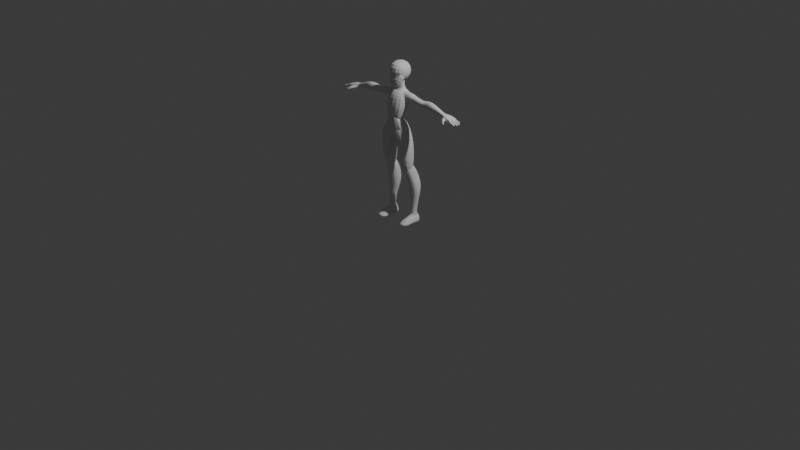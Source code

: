 # Source: scluptus-magnus.blend  (saved by Blender 4.1.24; exported with 4.5.12 LTS)
import bpy
from mathutils import Matrix  # noqa: F401  (used for matrix-valued properties, if any)

bpy.ops.wm.read_factory_settings(use_empty=True)
scene = bpy.context.scene
scene.name = 'Scene'

# ---- collections
col_collection = bpy.data.collections.new('Collection'); scene.collection.children.link(col_collection)
col_collection_2 = bpy.data.collections.new('Collection 2'); scene.collection.children.link(col_collection_2)

# ---- world
world_world = bpy.data.worlds.new('World'); scene.world = world_world
world_world.use_nodes = True; world_world.node_tree.nodes.clear()
_N = world_world.node_tree.nodes; _L = world_world.node_tree.links
n0 = _N.new('ShaderNodeOutputWorld'); n0.name = 'World Output'; n0.location = (300, 300)
n1 = _N.new('ShaderNodeBackground'); n1.name = 'Background'; n1.location = (10, 300)
n1.inputs[0].default_value = (0.05088, 0.05088, 0.05088, 1.0)
_L.new(n1.outputs[0], n0.inputs[0])
n0.is_active_output = True
world_world.color = (0.05088, 0.05088, 0.05088)
world_world.use_sun_shadow = False
world_world.sun_shadow_jitter_overblur = 0.0

# ---- cameras
cam_camera = bpy.data.cameras.new('Camera')
cam_camera.clip_end = 100.0
cam_camera.ortho_scale = 7.314

# ---- lights
light_light = bpy.data.lights.new('Light', 'POINT')
light_light.transmission_factor = 0.0
light_light.energy = 1000.0
light_light.shadow_soft_size = 0.1
light_light.shadow_maximum_resolution = 0.006
light_light.use_absolute_resolution = True

# ---- meshes
me_cube_001 = bpy.data.meshes.new('Cube.001')
me_cube_001.from_pydata([(-0.1105, -0.1105, 1.467), (-0.1224, -0.1105, 1.688), (-0.1105, 0.1415, 1.452), (-0.1105, 0.1352, 1.689), (0.1105, -0.1105, 1.467), (0.1224, -0.1105, 1.688), (0.1105, 0.1415, 1.452), (0.1105, 0.1352, 1.689)], [], [(0, 1, 3, 2), (2, 3, 7, 6), (6, 7, 5, 4), (4, 5, 1, 0), (2, 6, 4, 0), (7, 3, 1, 5)])
_uv = me_cube_001.uv_layers.new(name='UVMap')
_uv.uv.foreach_set('vector', [0.375, 0.0, 0.625, 0.0, 0.625, 0.25, 0.375, 0.25, 0.375, 0.25, 0.625, 0.25, 0.625, 0.5, 0.375, 0.5, 0.375, 0.5, 0.625, 0.5, 0.625, 0.75, 0.375, 0.75, 0.375, 0.75, 0.625, 0.75, 0.625, 1.0, 0.375, 1.0, 0.125, 0.5, 0.375, 0.5, 0.375, 0.75, 0.125, 0.75, 0.625, 0.5, 0.875, 0.5, 0.875, 0.75, 0.625, 0.75])
me_cube_001.update()
me_cube_002 = bpy.data.meshes.new('Cube.002')
me_cube_002.from_pydata([(-0.02916, -0.1233, 1.425), (-0.2021, -0.04316, 1.678), (-0.077, -0.02758, 1.383), (-0.0678, 0.0678, 1.545), (0.03328, -0.1245, 1.426), (0.218, -0.03628, 1.681), (0.077, -0.02758, 1.383), (0.0678, 0.0678, 1.545)], [], [(0, 1, 3, 2), (2, 3, 7, 6), (6, 7, 5, 4), (4, 5, 1, 0), (2, 6, 4, 0), (7, 3, 1, 5)])
_uv = me_cube_002.uv_layers.new(name='UVMap')
_uv.uv.foreach_set('vector', [0.375, 0.0, 0.625, 0.0, 0.625, 0.25, 0.375, 0.25, 0.375, 0.25, 0.625, 0.25, 0.625, 0.5, 0.375, 0.5, 0.375, 0.5, 0.625, 0.5, 0.625, 0.75, 0.375, 0.75, 0.375, 0.75, 0.625, 0.75, 0.625, 1.0, 0.375, 1.0, 0.125, 0.5, 0.375, 0.5, 0.375, 0.75, 0.125, 0.75, 0.625, 0.5, 0.875, 0.5, 0.875, 0.75, 0.625, 0.75])
me_cube_002.use_mirror_x = True
me_cube_002.update()
me_cube_003 = bpy.data.meshes.new('Cube.003')
me_cube_003.from_pydata([(-0.08303, -0.1039, 1.065), (-0.1166, -0.06796, 1.39), (-0.08303, 0.007714, 1.045), (-0.1166, 0.1135, 1.408), (0.08303, -0.1039, 1.065), (0.1166, -0.06796, 1.39), (0.08303, 0.007714, 1.045), (0.1166, 0.1135, 1.408), (-0.1355, -0.1103, 1.228), (-0.1355, 0.1046, 1.264), (0.1355, 0.1046, 1.264), (0.1355, -0.1103, 1.228), (-0.1092, 0.02955, 1.185), (0.1092, 0.02955, 1.185), (0.1092, -0.1059, 1.191), (-0.1092, -0.1059, 1.191)], [], [(8, 1, 3, 9), (9, 3, 7, 10), (10, 7, 5, 11), (11, 5, 1, 8), (2, 6, 4, 0), (7, 3, 1, 5), (14, 11, 8, 15), (13, 10, 11, 14), (12, 9, 10, 13), (15, 8, 9, 12), (0, 15, 12, 2), (2, 12, 13, 6), (6, 13, 14, 4), (4, 14, 15, 0)])
_uv = me_cube_003.uv_layers.new(name='UVMap')
_uv.uv.foreach_set('vector', [0.5, 0.0, 0.625, 0.0, 0.625, 0.25, 0.5, 0.25, 0.5, 0.25, 0.625, 0.25, 0.625, 0.5, 0.5, 0.5, 0.5, 0.5, 0.625, 0.5, 0.625, 0.75, 0.5, 0.75, 0.5, 0.75, 0.625, 0.75, 0.625, 1.0, 0.5, 1.0, 0.125, 0.5, 0.375, 0.5, 0.375, 0.75, 0.125, 0.75, 0.625, 0.5, 0.875, 0.5, 0.875, 0.75, 0.625, 0.75, 0.4375, 0.75, 0.5, 0.75, 0.5, 1.0, 0.4375, 1.0, 0.4375, 0.5, 0.5, 0.5, 0.5, 0.75, 0.4375, 0.75, 0.4375, 0.25, 0.5, 0.25, 0.5, 0.5, 0.4375, 0.5, 0.4375, 0.0, 0.5, 0.0, 0.5, 0.25, 0.4375, 0.25, 0.375, 0.0, 0.4375, 0.0, 0.4375, 0.25, 0.375, 0.25, 0.375, 0.25, 0.4375, 0.25, 0.4375, 0.5, 0.375, 0.5, 0.375, 0.5, 0.4375, 0.5, 0.4375, 0.75, 0.375, 0.75, 0.375, 0.75, 0.4375, 0.75, 0.4375, 1.0, 0.375, 1.0])
me_cube_003.use_mirror_x = True
me_cube_003.update()
me_cube_004 = bpy.data.meshes.new('Cube.004')
me_cube_004.from_pydata([(-1.293, -0.7638, -0.7149), (-0.2246, -1.0, 1.85), (-1.293, 0.7827, -0.8931), (-0.2246, 0.3862, 1.382), (1.293, -0.7638, -0.7149), (0.2246, -1.0, 1.85), (1.293, 0.7827, -0.8931), (0.2246, 0.3862, 1.382), (-1.69, -1.078, -0.009083), (-1.69, 0.7827, -0.4172), (1.69, 0.7827, -0.4172), (1.69, -1.078, -0.009083), (-0.9573, -0.9558, 0.9263), (-0.9573, 0.107, 0.7031), (0.9573, 0.107, 0.7031), (0.9573, -0.9558, 0.9263)], [], [(12, 1, 3, 13), (13, 3, 7, 14), (14, 7, 5, 15), (15, 5, 1, 12), (2, 6, 4, 0), (7, 3, 1, 5), (4, 11, 8, 0), (6, 10, 11, 4), (2, 9, 10, 6), (0, 8, 9, 2), (11, 15, 12, 8), (10, 14, 15, 11), (9, 13, 14, 10), (8, 12, 13, 9)])
_uv = me_cube_004.uv_layers.new(name='UVMap')
_uv.uv.foreach_set('vector', [0.5625, 0.0, 0.625, 0.0, 0.625, 0.25, 0.5625, 0.25, 0.5625, 0.25, 0.625, 0.25, 0.625, 0.5, 0.5625, 0.5, 0.5625, 0.5, 0.625, 0.5, 0.625, 0.75, 0.5625, 0.75, 0.5625, 0.75, 0.625, 0.75, 0.625, 1.0, 0.5625, 1.0, 0.125, 0.5, 0.375, 0.5, 0.375, 0.75, 0.125, 0.75, 0.625, 0.5, 0.875, 0.5, 0.875, 0.75, 0.625, 0.75, 0.375, 0.75, 0.5, 0.75, 0.5, 1.0, 0.375, 1.0, 0.375, 0.5, 0.5, 0.5, 0.5, 0.75, 0.375, 0.75, 0.375, 0.25, 0.5, 0.25, 0.5, 0.5, 0.375, 0.5, 0.375, 0.0, 0.5, 0.0, 0.5, 0.25, 0.375, 0.25, 0.5, 0.75, 0.5625, 0.75, 0.5625, 1.0, 0.5, 1.0, 0.5, 0.5, 0.5625, 0.5, 0.5625, 0.75, 0.5, 0.75, 0.5, 0.25, 0.5625, 0.25, 0.5625, 0.5, 0.5, 0.5, 0.5, 0.0, 0.5625, 0.0, 0.5625, 0.25, 0.5, 0.25])
me_cube_004.use_mirror_x = True
me_cube_004.update()
me_cube_006 = bpy.data.meshes.new('Cube.006')
me_cube_006.from_pydata([(1.032, 0.1901, 5.376), (1.11, -0.1156, 7.221), (1.032, 2.082, 4.977), (1.11, 2.139, 6.958), (3.149, 0.1269, 5.739), (2.66, -0.4316, 7.673), (3.149, 2.082, 5.346), (2.66, 2.139, 7.296), (1.077, -0.9535, 8.786), (1.077, 0.2749, 9.967), (2.389, -1.0, 9.145), (2.389, 0.2749, 10.33), (1.652, 0.4671, 3.292), (1.652, 1.487, 3.261), (2.795, 0.4671, 3.572), (2.795, 1.501, 3.606), (1.914, 0.3147, 1.522), (1.914, 1.328, 1.492), (2.555, 0.3147, 1.459), (2.555, 1.328, 1.429), (1.699, 0.2669, 1.222), (1.699, 1.404, 1.182), (2.702, 0.2669, 1.207), (2.702, 1.404, 1.168), (0.6393, -1.701, 11.85), (-0.2066, -1.908, 13.9), (0.6393, 0.9993, 11.46), (-0.2066, 1.344, 13.94), (2.914, -1.701, 13.19), (1.992, -1.318, 14.81), (2.914, 1.082, 12.79), (1.992, 0.366, 15.76), (-0.9119, -1.344, 15.01), (-0.9119, 0.366, 15.96), (1.437, -1.208, 15.15), (1.437, 0.366, 16.1), (1.017, -0.8479, 7.767), (0.9341, 0.9718, 7.31), (2.529, -0.8479, 7.261), (2.529, 0.9718, 6.986), (1.177, -0.3503, 18.07), (1.215, 0.9557, 18.06), (1.568, 0.9556, 19.91), (1.531, -0.3503, 19.91), (2.295, -0.3752, 19.84), (2.316, 0.9928, 19.83), (1.916, 0.9928, 18.52), (1.895, -0.3752, 18.52), (2.69, -0.2081, 18.55), (0.4853, -0.4965, 18.57), (2.69, 0.8391, 18.55), (0.5454, 1.09, 18.57), (2.847, -0.2081, 19.59), (-0.008512, -0.4965, 19.96), (2.847, 0.8391, 19.59), (0.05162, 1.09, 19.95), (4.544, -0.3445, 18.44), (4.735, 0.7763, 18.41), (4.243, -0.391, 19.35), (4.551, 0.7763, 19.3), (3.466, -0.228, 18.4), (3.406, -0.228, 19.48), (3.4, 0.859, 19.48), (3.459, 0.859, 18.4), (5.077, -0.1453, 18.35), (4.946, 0.9622, 18.37), (5.265, -0.1453, 19.45), (5.133, 0.9622, 19.47), (5.609, -0.3445, 18.06), (5.622, 0.836, 18.06), (6.164, -0.3445, 19.59), (6.177, 0.836, 19.59), (8.519, -0.0435, 18.12), (8.563, 0.5393, 18.11), (8.67, -0.0435, 18.56), (8.715, 0.5393, 18.55), (7.34, -0.1453, 19.15), (7.279, 0.7763, 19.04), (7.011, 0.7763, 18.16), (7.011, -0.1453, 18.16), (8.858, -0.2222, 18.02), (8.865, 0.7763, 18.02), (9.01, -0.2222, 18.5), (9.018, 0.7763, 18.5), (1.505, 0.276, 0.2267), (1.678, 0.1118, 1.116), (1.505, 1.644, -0.05294), (1.627, 1.51, 1.3), (2.883, 0.276, 0.2378), (2.584, 0.1709, 1.322), (2.883, 1.644, -0.04187), (2.584, 1.51, 1.278), (1.837, 0.2594, 1.461), (1.837, 1.366, 1.461), (2.652, 0.3522, 1.6), (2.652, 1.398, 1.655), (1.567, 0.5405, 0.7931), (1.803, 1.788, 1.184), (2.878, 1.644, 0.884), (2.878, 0.2594, 0.6812), (1.494, 1.844, 0.3563), (2.882, 1.844, 0.296), (2.882, 0.276, 0.4394), (1.494, 0.276, 0.4996), (1.823, 0.3307, 1.796), (1.823, 1.349, 1.824), (2.526, 0.3479, 2.071), (2.526, 1.366, 2.098), (1.504, -0.6578, 0.05965), (1.917, -0.9669, 0.8233), (2.882, -0.6578, 0.07072), (2.583, -0.4807, 1.177), (1.61, -0.337, 0.8419), (2.876, -0.536, 0.6691), (2.88, -0.5194, 0.4272), (1.492, -0.5194, 0.4874), (1.501, -1.537, 0.0398), (1.96, -1.267, 0.7746), (2.879, -1.537, 0.05086), (2.58, -1.255, 0.7535), (1.859, -1.642, 0.5782), (2.874, -1.831, 0.4279), (2.878, -1.858, 0.2856), (1.49, -1.858, 0.3459)], [], [(0, 1, 3, 2), (2, 3, 7, 6), (6, 7, 5, 4), (4, 5, 1, 0), (0, 2, 13, 12), (3, 1, 8, 9), (11, 9, 8, 10), (1, 5, 10, 8), (7, 3, 9, 11), (5, 7, 11, 10), (14, 12, 16, 18), (6, 4, 14, 15), (4, 0, 12, 14), (2, 6, 15, 13), (19, 18, 22, 23), (13, 15, 19, 17), (15, 14, 18, 19), (12, 13, 17, 16), (21, 23, 22, 20), (16, 17, 21, 20), (18, 16, 20, 22), (17, 19, 23, 21), (24, 25, 27, 26), (26, 27, 31, 30), (30, 31, 29, 28), (28, 29, 25, 24), (24, 26, 37, 36), (27, 25, 32, 33), (35, 33, 32, 34), (25, 29, 34, 32), (31, 27, 33, 35), (29, 31, 35, 34), (37, 39, 38, 36), (30, 28, 38, 39), (28, 24, 36, 38), (26, 30, 39, 37), (47, 40, 41, 46), (46, 41, 42, 45), (45, 42, 43, 44), (44, 43, 40, 47), (48, 47, 46, 50), (50, 46, 45, 54), (54, 45, 44, 52), (52, 44, 47, 48), (40, 49, 51, 41), (41, 51, 55, 42), (42, 55, 53, 43), (43, 53, 49, 40), (61, 60, 56, 58), (55, 51, 49, 53), (56, 57, 65, 64), (63, 62, 59, 57), (60, 63, 57, 56), (62, 61, 58, 59), (54, 52, 61, 62), (48, 50, 63, 60), (50, 54, 62, 63), (52, 48, 60, 61), (67, 66, 70, 71), (58, 56, 64, 66), (57, 59, 67, 65), (59, 58, 66, 67), (77, 76, 74, 75), (64, 65, 69, 68), (66, 64, 68, 70), (65, 67, 71, 69), (74, 72, 80, 82), (79, 78, 73, 72), (76, 79, 72, 74), (78, 77, 75, 73), (69, 71, 77, 78), (70, 68, 79, 76), (68, 69, 78, 79), (71, 70, 76, 77), (81, 83, 82, 80), (73, 75, 83, 81), (75, 74, 82, 83), (72, 73, 81, 80), (96, 85, 87, 97), (97, 87, 91, 98), (98, 91, 89, 99), (96, 103, 115, 112), (86, 90, 88, 84), (89, 91, 95, 94), (93, 92, 104, 105), (87, 85, 92, 93), (85, 89, 94, 92), (91, 87, 93, 95), (103, 84, 108, 115), (101, 98, 99, 102), (100, 97, 98, 101), (103, 96, 97, 100), (84, 103, 100, 86), (86, 100, 101, 90), (90, 101, 102, 88), (89, 85, 109, 111), (107, 105, 104, 106), (92, 94, 106, 104), (95, 93, 105, 107), (94, 95, 107, 106), (109, 112, 120, 117), (108, 110, 118, 116), (112, 115, 123, 120), (88, 102, 114, 110), (99, 89, 111, 113), (85, 96, 112, 109), (84, 88, 110, 108), (102, 99, 113, 114), (121, 119, 117, 120), (122, 121, 120, 123), (118, 122, 123, 116), (114, 113, 121, 122), (113, 111, 119, 121), (111, 109, 117, 119), (110, 114, 122, 118), (115, 108, 116, 123)])
_uv = me_cube_006.uv_layers.new(name='UVMap')
_uv.uv.foreach_set('vector', [0.375, 0.0, 0.625, 0.0, 0.625, 0.25, 0.375, 0.25, 0.375, 0.25, 0.625, 0.25, 0.625, 0.5, 0.375, 0.5, 0.375, 0.5, 0.625, 0.5, 0.625, 0.75, 0.375, 0.75, 0.375, 0.75, 0.625, 0.75, 0.625, 1.0, 0.375, 1.0, 0.375, 0.0, 0.375, 0.25, 0.375, 0.25, 0.375, 0.0, 0.625, 0.25, 0.625, 0.0, 0.625, 0.0, 0.625, 0.25, 0.625, 0.5, 0.875, 0.5, 0.875, 0.75, 0.625, 0.75, 0.625, 1.0, 0.625, 0.75, 0.625, 0.75, 0.625, 1.0, 0.625, 0.5, 0.625, 0.25, 0.625, 0.25, 0.625, 0.5, 0.625, 0.75, 0.625, 0.5, 0.625, 0.5, 0.625, 0.75, 0.375, 0.75, 0.375, 1.0, 0.375, 1.0, 0.375, 0.75, 0.375, 0.5, 0.375, 0.75, 0.375, 0.75, 0.375, 0.5, 0.375, 0.75, 0.375, 1.0, 0.375, 1.0, 0.375, 0.75, 0.375, 0.25, 0.375, 0.5, 0.375, 0.5, 0.375, 0.25, 0.375, 0.5, 0.375, 0.75, 0.375, 0.75, 0.375, 0.5, 0.375, 0.25, 0.375, 0.5, 0.375, 0.5, 0.375, 0.25, 0.375, 0.5, 0.375, 0.75, 0.375, 0.75, 0.375, 0.5, 0.375, 0.0, 0.375, 0.25, 0.375, 0.25, 0.375, 0.0, 0.125, 0.5, 0.375, 0.5, 0.375, 0.75, 0.125, 0.75, 0.375, 0.0, 0.375, 0.25, 0.375, 0.25, 0.375, 0.0, 0.375, 0.75, 0.375, 1.0, 0.375, 1.0, 0.375, 0.75, 0.375, 0.25, 0.375, 0.5, 0.375, 0.5, 0.375, 0.25, 0.375, 0.0, 0.625, 0.0, 0.625, 0.25, 0.375, 0.25, 0.375, 0.25, 0.625, 0.25, 0.625, 0.5, 0.375, 0.5, 0.375, 0.5, 0.625, 0.5, 0.625, 0.75, 0.375, 0.75, 0.375, 0.75, 0.625, 0.75, 0.625, 1.0, 0.375, 1.0, 0.375, 0.0, 0.375, 0.25, 0.375, 0.25, 0.375, 0.0, 0.625, 0.25, 0.625, 0.0, 0.625, 0.0, 0.625, 0.25, 0.625, 0.5, 0.875, 0.5, 0.875, 0.75, 0.625, 0.75, 0.625, 1.0, 0.625, 0.75, 0.625, 0.75, 0.625, 1.0, 0.625, 0.5, 0.625, 0.25, 0.625, 0.25, 0.625, 0.5, 0.625, 0.75, 0.625, 0.5, 0.625, 0.5, 0.625, 0.75, 0.125, 0.5, 0.375, 0.5, 0.375, 0.75, 0.125, 0.75, 0.375, 0.5, 0.375, 0.75, 0.375, 0.75, 0.375, 0.5, 0.375, 0.75, 0.375, 1.0, 0.375, 1.0, 0.375, 0.75, 0.375, 0.25, 0.375, 0.5, 0.375, 0.5, 0.375, 0.25, 0.4612, 0.0, 0.531, 0.0, 0.531, 0.25, 0.4612, 0.25, 0.4612, 0.25, 0.531, 0.25, 0.531, 0.5, 0.4612, 0.5, 0.4612, 0.5, 0.531, 0.5, 0.531, 0.75, 0.4612, 0.75, 0.4612, 0.75, 0.531, 0.75, 0.531, 1.0, 0.4612, 1.0, 0.375, 0.0, 0.4612, 0.0, 0.4612, 0.25, 0.375, 0.25, 0.375, 0.25, 0.4612, 0.25, 0.4612, 0.5, 0.375, 0.5, 0.375, 0.5, 0.4612, 0.5, 0.4612, 0.75, 0.375, 0.75, 0.375, 0.75, 0.4612, 0.75, 0.4612, 1.0, 0.375, 1.0, 0.531, 0.0, 0.625, 0.0, 0.625, 0.25, 0.531, 0.25, 0.531, 0.25, 0.625, 0.25, 0.625, 0.5, 0.531, 0.5, 0.531, 0.5, 0.625, 0.5, 0.625, 0.75, 0.531, 0.75, 0.531, 0.75, 0.625, 0.75, 0.625, 1.0, 0.531, 1.0, 0.375, 0.75, 0.375, 1.0, 0.375, 1.0, 0.375, 0.75, 0.625, 0.5, 0.875, 0.5, 0.875, 0.75, 0.625, 0.75, 0.375, 0.0, 0.375, 0.25, 0.375, 0.25, 0.375, 0.0, 0.375, 0.25, 0.375, 0.5, 0.375, 0.5, 0.375, 0.25, 0.375, 0.0, 0.375, 0.25, 0.375, 0.25, 0.375, 0.0, 0.375, 0.5, 0.375, 0.75, 0.375, 0.75, 0.375, 0.5, 0.375, 0.5, 0.375, 0.75, 0.375, 0.75, 0.375, 0.5, 0.375, 0.0, 0.375, 0.25, 0.375, 0.25, 0.375, 0.0, 0.375, 0.25, 0.375, 0.5, 0.375, 0.5, 0.375, 0.25, 0.375, 0.75, 0.375, 1.0, 0.375, 1.0, 0.375, 0.75, 0.375, 0.5, 0.375, 0.75, 0.375, 0.75, 0.375, 0.5, 0.375, 0.75, 0.375, 1.0, 0.375, 1.0, 0.375, 0.75, 0.375, 0.25, 0.375, 0.5, 0.375, 0.5, 0.375, 0.25, 0.375, 0.5, 0.375, 0.75, 0.375, 0.75, 0.375, 0.5, 0.375, 0.5, 0.375, 0.75, 0.375, 0.75, 0.375, 0.5, 0.375, 0.0, 0.375, 0.25, 0.375, 0.25, 0.375, 0.0, 0.375, 0.75, 0.375, 1.0, 0.375, 1.0, 0.375, 0.75, 0.375, 0.25, 0.375, 0.5, 0.375, 0.5, 0.375, 0.25, 0.375, 0.75, 0.375, 1.0, 0.375, 1.0, 0.375, 0.75, 0.375, 0.0, 0.375, 0.25, 0.375, 0.25, 0.375, 0.0, 0.375, 0.75, 0.375, 1.0, 0.375, 1.0, 0.375, 0.75, 0.375, 0.25, 0.375, 0.5, 0.375, 0.5, 0.375, 0.25, 0.375, 0.25, 0.375, 0.5, 0.375, 0.5, 0.375, 0.25, 0.375, 0.75, 0.375, 1.0, 0.375, 1.0, 0.375, 0.75, 0.375, 0.0, 0.375, 0.25, 0.375, 0.25, 0.375, 0.0, 0.375, 0.5, 0.375, 0.75, 0.375, 0.75, 0.375, 0.5, 0.125, 0.5, 0.375, 0.5, 0.375, 0.75, 0.125, 0.75, 0.375, 0.25, 0.375, 0.5, 0.375, 0.5, 0.375, 0.25, 0.375, 0.5, 0.375, 0.75, 0.375, 0.75, 0.375, 0.5, 0.375, 0.0, 0.375, 0.25, 0.375, 0.25, 0.375, 0.0, 0.5127, 0.0, 0.625, 0.0, 0.625, 0.25, 0.5127, 0.25, 0.5127, 0.25, 0.625, 0.25, 0.625, 0.5, 0.5127, 0.5, 0.5127, 0.5, 0.625, 0.5, 0.625, 0.75, 0.5127, 0.75, 0.5127, 0.0, 0.4135, 0.0, 0.4135, 0.0, 0.5127, 0.0, 0.125, 0.5, 0.375, 0.5, 0.375, 0.75, 0.125, 0.75, 0.625, 0.75, 0.625, 0.5, 0.625, 0.5, 0.625, 0.75, 0.625, 0.25, 0.625, 0.0, 0.625, 0.0, 0.625, 0.25, 0.625, 0.25, 0.625, 0.0, 0.625, 0.0, 0.625, 0.25, 0.625, 1.0, 0.625, 0.75, 0.625, 0.75, 0.625, 1.0, 0.625, 0.5, 0.625, 0.25, 0.625, 0.25, 0.625, 0.5, 0.4135, 0.0, 0.375, 0.0, 0.375, 0.0, 0.4135, 0.0, 0.4135, 0.5, 0.5127, 0.5, 0.5127, 0.75, 0.4135, 0.75, 0.4135, 0.25, 0.5127, 0.25, 0.5127, 0.5, 0.4135, 0.5, 0.4135, 0.0, 0.5127, 0.0, 0.5127, 0.25, 0.4135, 0.25, 0.375, 0.0, 0.4135, 0.0, 0.4135, 0.25, 0.375, 0.25, 0.375, 0.25, 0.4135, 0.25, 0.4135, 0.5, 0.375, 0.5, 0.375, 0.5, 0.4135, 0.5, 0.4135, 0.75, 0.375, 0.75, 0.625, 0.75, 0.625, 1.0, 0.625, 1.0, 0.625, 0.75, 0.625, 0.5, 0.875, 0.5, 0.875, 0.75, 0.625, 0.75, 0.625, 1.0, 0.625, 0.75, 0.625, 0.75, 0.625, 1.0, 0.625, 0.5, 0.625, 0.25, 0.625, 0.25, 0.625, 0.5, 0.625, 0.75, 0.625, 0.5, 0.625, 0.5, 0.625, 0.75, 0.625, 0.0, 0.5127, 0.0, 0.5127, 0.0, 0.625, 0.0, 0.125, 0.75, 0.375, 0.75, 0.375, 0.75, 0.125, 0.75, 0.5127, 0.0, 0.4135, 0.0, 0.4135, 0.0, 0.5127, 0.0, 0.375, 0.75, 0.4135, 0.75, 0.4135, 0.75, 0.375, 0.75, 0.5127, 0.75, 0.625, 0.75, 0.625, 0.75, 0.5127, 0.75, 0.625, 0.0, 0.5127, 0.0, 0.5127, 0.0, 0.625, 0.0, 0.125, 0.75, 0.375, 0.75, 0.375, 0.75, 0.125, 0.75, 0.4135, 0.75, 0.5127, 0.75, 0.5127, 0.75, 0.4135, 0.75, 0.5127, 0.75, 0.625, 0.75, 0.625, 1.0, 0.5127, 1.0, 0.4135, 0.75, 0.5127, 0.75, 0.5127, 1.0, 0.4135, 1.0, 0.375, 0.75, 0.4135, 0.75, 0.4135, 1.0, 0.375, 1.0, 0.4135, 0.75, 0.5127, 0.75, 0.5127, 0.75, 0.4135, 0.75, 0.5127, 0.75, 0.625, 0.75, 0.625, 0.75, 0.5127, 0.75, 0.625, 0.75, 0.625, 1.0, 0.625, 1.0, 0.625, 0.75, 0.375, 0.75, 0.4135, 0.75, 0.4135, 0.75, 0.375, 0.75, 0.4135, 0.0, 0.375, 0.0, 0.375, 0.0, 0.4135, 0.0])
me_cube_006.update()
me_cylinder = bpy.data.meshes.new('Cylinder')
me_cylinder.from_pydata([(9.659e-09, 1.685, -1.368), (0.3597, 1.649, -1.368), (0.7055, 1.544, -1.368), (1.024, 1.374, -1.368), (1.304, 1.145, -1.368), (1.533, 0.8653, -1.368), (1.703, 0.5466, -1.368), (1.808, 0.2007, -1.368), (1.844, -0.1589, -1.368), (1.808, -0.5186, -1.368), (1.703, -0.8644, -1.368), (1.533, -1.183, -1.368), (1.304, -1.462, -1.368), (1.024, -1.692, -1.368), (0.7055, -1.862, -1.368), (0.3597, -1.967, -1.368), (9.659e-09, -2.002, -1.368), (-0.3597, -1.967, -1.368), (-0.7055, -1.862, -1.368), (-1.024, -1.692, -1.368), (-1.304, -1.462, -1.368), (-1.533, -1.183, -1.368), (-1.703, -0.8644, -1.368), (-1.808, -0.5186, -1.368), (-1.844, -0.1589, -1.368), (-1.808, 0.2007, -1.368), (-1.703, 0.5466, -1.368), (-1.533, 0.8653, -1.368), (-1.304, 1.145, -1.368), (-1.024, 1.374, -1.368), (-0.7055, 1.544, -1.368), (-0.3597, 1.649, -1.368), (1.598e-08, 1.071, 2.443), (0.209, 1.051, 2.443), (0.41, 0.9899, 2.443), (0.5953, 0.8909, 2.443), (0.7576, 0.7576, 2.443), (0.8909, 0.5953, 2.443), (0.9899, 0.41, 2.443), (1.051, 0.209, 2.443), (1.071, -1.284e-09, 2.443), (1.051, -0.209, 2.443), (0.9899, -0.41, 2.443), (0.8909, -0.5953, 2.443), (0.7576, -0.7576, 2.443), (0.5953, -0.8909, 2.443), (0.41, -0.9899, 2.443), (0.209, -1.051, 2.443), (1.598e-08, -1.071, 2.443), (-0.209, -1.051, 2.443), (-0.41, -0.9899, 2.443), (-0.5953, -0.8909, 2.443), (-0.7576, -0.7576, 2.443), (-0.8909, -0.5953, 2.443), (-0.9899, -0.41, 2.443), (-1.051, -0.209, 2.443), (-1.071, -1.284e-09, 2.443), (-1.051, 0.209, 2.443), (-0.9899, 0.41, 2.443), (-0.8909, 0.5953, 2.443), (-0.7576, 0.7576, 2.443), (-0.5953, 0.8909, 2.443), (-0.41, 0.9899, 2.443), (-0.209, 1.051, 2.443), (0.2243, 1.083, 0.02076), (0.2728, 1.334, -0.5828), (0.2454, 1.21, -0.2828), (0.4396, 1.019, 0.01047), (0.5358, 1.256, -0.5931), (0.4815, 1.139, -0.2934), (0.6371, 0.9143, -0.006281), (0.7794, 1.128, -0.6097), (0.6991, 1.024, -0.3105), (0.8089, 0.7743, -0.02887), (0.9946, 0.9559, -0.6318), (0.89, 0.869, -0.3335), (0.9482, 0.605, -0.05651), (1.173, 0.7446, -0.6584), (1.047, 0.6803, -0.3615), (1.05, 0.4135, -0.08822), (1.308, 0.5018, -0.688), (1.163, 0.4649, -0.3932), (1.109, 0.2082, -0.123), (1.394, 0.2364, -0.7194), (1.235, 0.2313, -0.4275), (1.126, -0.002436, -0.1597), (1.427, -0.04188, -0.751), (1.259, -0.01134, -0.4631), (1.098, -0.2098, -0.1974), (1.405, -0.3223, -0.7817), (1.235, -0.2537, -0.4986), (1.03, -0.4061, -0.235), (1.329, -0.5939, -0.81), (1.163, -0.4865, -0.5329), (0.9224, -0.5844, -0.2713), (1.2, -0.8458, -0.8352), (1.047, -0.7006, -0.5647), (0.7815, -0.7389, -0.305), (1.023, -1.068, -0.8566), (0.8902, -0.8881, -0.5928), (0.6124, -0.8648, -0.3342), (0.8052, -1.25, -0.8736), (0.6994, -1.042, -0.6163), (0.4211, -0.958, -0.357), (0.5554, -1.387, -0.886), (0.4818, -1.156, -0.6339), (0.2145, -1.015, -0.3714), (0.2834, -1.47, -0.8934), (0.2456, -1.227, -0.6449), (2.7e-09, -1.035, -0.3764), (7.432e-09, -1.499, -0.8959), (5.18e-09, -1.25, -0.6486), (-0.2145, -1.015, -0.3714), (-0.2834, -1.47, -0.8934), (-0.2456, -1.227, -0.6449), (-0.4211, -0.958, -0.357), (-0.5554, -1.387, -0.886), (-0.4818, -1.156, -0.6339), (-0.6124, -0.8648, -0.3342), (-0.8052, -1.25, -0.8736), (-0.6994, -1.042, -0.6163), (-0.7815, -0.7389, -0.305), (-1.023, -1.068, -0.8566), (-0.8902, -0.8881, -0.5928), (-0.9224, -0.5844, -0.2713), (-1.2, -0.8458, -0.8352), (-1.047, -0.7006, -0.5647), (-1.03, -0.4061, -0.235), (-1.329, -0.5939, -0.81), (-1.163, -0.4865, -0.5329), (-1.098, -0.2098, -0.1974), (-1.405, -0.3223, -0.7817), (-1.235, -0.2537, -0.4986), (-1.126, -0.002436, -0.1597), (-1.427, -0.04188, -0.751), (-1.259, -0.01134, -0.4631), (-1.109, 0.2082, -0.123), (-1.394, 0.2364, -0.7194), (-1.235, 0.2313, -0.4275), (-1.05, 0.4135, -0.08822), (-1.308, 0.5018, -0.688), (-1.163, 0.4649, -0.3932), (-0.9482, 0.605, -0.05651), (-1.173, 0.7446, -0.6584), (-1.047, 0.6803, -0.3615), (-0.8089, 0.7743, -0.02887), (-0.9946, 0.9559, -0.6318), (-0.89, 0.869, -0.3335), (-0.6371, 0.9143, -0.006281), (-0.7794, 1.128, -0.6097), (-0.6991, 1.024, -0.3105), (-0.4396, 1.019, 0.01047), (-0.5358, 1.256, -0.5931), (-0.4815, 1.139, -0.2934), (-0.2243, 1.083, 0.02076), (-0.2728, 1.334, -0.5828), (-0.2454, 1.21, -0.2828), (6.913e-09, 1.361, -0.5793), (3.709e-09, 1.105, 0.02424), (5.311e-09, 1.233, -0.2775), (-3.735e-10, 0.873, 0.6737), (-1.251e-09, 0.864, 1.0), (0.1957, 0.8558, 0.6737), (0.1945, 0.8473, 1.0), (0.3838, 0.805, 0.6735), (0.3815, 0.7978, 1.0), (0.5571, 0.7228, 0.6734), (0.5539, 0.7175, 1.0), (0.7089, 0.6129, 0.6733), (0.7049, 0.6096, 1.0), (0.8334, 0.4797, 0.6732), (0.8289, 0.4785, 1.0), (0.9259, 0.3286, 0.6732), (0.9209, 0.329, 1.0), (0.9828, 0.1653, 0.6732), (0.9776, 0.1671, 0.9999), (1.002, -0.003855, 0.6732), (0.9967, -0.001129, 0.9999), (0.9826, -0.1726, 0.6732), (0.9776, -0.1692, 0.9999), (0.9255, -0.3345, 0.6732), (0.9208, -0.3308, 1.0), (0.8328, -0.4834, 0.6732), (0.8287, -0.4796, 1.0), (0.7082, -0.6139, 0.6732), (0.7047, -0.6099, 1.0), (0.5564, -0.7208, 0.6733), (0.5537, -0.7169, 1.0), (0.3833, -0.8002, 0.6733), (0.3814, -0.7964, 1.0), (0.1954, -0.8491, 0.6733), (0.1944, -0.8453, 0.9999), (-2.385e-09, -0.8656, 0.6733), (-1.863e-09, -0.8618, 0.9999), (-0.1954, -0.8491, 0.6733), (-0.1944, -0.8453, 0.9999), (-0.3833, -0.8002, 0.6733), (-0.3814, -0.7964, 1.0), (-0.5564, -0.7208, 0.6733), (-0.5537, -0.7169, 1.0), (-0.7082, -0.6139, 0.6732), (-0.7047, -0.6099, 1.0), (-0.8328, -0.4834, 0.6732), (-0.8287, -0.4796, 1.0), (-0.9255, -0.3345, 0.6732), (-0.9208, -0.3308, 1.0), (-0.9826, -0.1726, 0.6732), (-0.9776, -0.1692, 0.9999), (-1.002, -0.003855, 0.6732), (-0.9967, -0.001129, 0.9999), (-0.9828, 0.1653, 0.6732), (-0.9776, 0.1671, 0.9999), (-0.9259, 0.3286, 0.6732), (-0.9209, 0.329, 1.0), (-0.8334, 0.4797, 0.6732), (-0.8289, 0.4785, 1.0), (-0.7089, 0.6129, 0.6733), (-0.7049, 0.6096, 1.0), (-0.5571, 0.7228, 0.6734), (-0.5539, 0.7175, 1.0), (-0.3838, 0.805, 0.6735), (-0.3815, 0.7978, 1.0), (-0.1957, 0.8558, 0.6737), (-0.1945, 0.8473, 1.0), (-3.745e-10, 0.873, 0.6738), (1.403e-09, 0.9259, 0.4471), (6.403e-10, 0.8916, 0.5577), (0.2016, 0.9081, 0.44), (0.1957, 0.8562, 0.6669), (0.1975, 0.8745, 0.5507), (0.3957, 0.8557, 0.4189), (0.3838, 0.8064, 0.6466), (0.3874, 0.8235, 0.53), (0.5749, 0.7703, 0.3846), (0.5573, 0.7254, 0.6136), (0.5626, 0.7407, 0.4963), (0.7325, 0.6552, 0.3384), (0.7093, 0.6161, 0.5691), (0.7163, 0.6291, 0.4511), (0.8625, 0.5144, 0.2821), (0.8341, 0.4827, 0.5149), (0.8426, 0.4929, 0.3959), (0.96, 0.3531, 0.2179), (0.9269, 0.3302, 0.4529), (0.9368, 0.3373, 0.3329), (1.021, 0.1771, 0.1483), (0.984, 0.1645, 0.3854), (0.9951, 0.168, 0.2645), (1.044, -0.007229, 0.0761), (1.003, -0.00808, 0.3149), (1.015, -0.00844, 0.1934), (1.026, -0.1929, 0.004404), (0.9841, -0.1808, 0.2441), (0.9965, -0.1853, 0.1223), (0.9684, -0.3727, -0.06378), (0.927, -0.3471, 0.1757), (0.9393, -0.3559, 0.054), (0.8732, -0.5394, -0.1257), (0.8343, -0.5004, 0.1124), (0.8458, -0.5133, -0.008703), (0.7436, -0.6861, -0.179), (0.7095, -0.6348, 0.05663), (0.7196, -0.6516, -0.06345), (0.5848, -0.8067, -0.222), (0.5575, -0.7452, 0.01075), (0.5656, -0.7651, -0.1082), (0.403, -0.8964, -0.2535), (0.384, -0.8272, -0.02341), (0.3896, -0.8494, -0.1414), (0.2055, -0.9516, -0.2728), (0.1958, -0.8778, -0.04447), (0.1987, -0.9014, -0.1617), (1.802e-09, -0.9702, -0.2792), (3.612e-10, -0.8948, -0.05158), (9.313e-10, -0.9189, -0.1686), (-0.2055, -0.9516, -0.2728), (-0.1958, -0.8778, -0.04447), (-0.1987, -0.9014, -0.1617), (-0.403, -0.8964, -0.2535), (-0.384, -0.8272, -0.02341), (-0.3896, -0.8494, -0.1414), (-0.5848, -0.8067, -0.222), (-0.5575, -0.7452, 0.01075), (-0.5656, -0.7651, -0.1082), (-0.7436, -0.6861, -0.179), (-0.7095, -0.6348, 0.05663), (-0.7196, -0.6516, -0.06345), (-0.8732, -0.5394, -0.1257), (-0.8343, -0.5004, 0.1124), (-0.8458, -0.5133, -0.008703), (-0.9684, -0.3727, -0.06378), (-0.927, -0.3471, 0.1757), (-0.9393, -0.3559, 0.054), (-1.026, -0.1929, 0.004404), (-0.9841, -0.1808, 0.2441), (-0.9965, -0.1853, 0.1223), (-1.044, -0.007229, 0.0761), (-1.003, -0.00808, 0.3149), (-1.015, -0.00844, 0.1934), (-1.021, 0.1771, 0.1483), (-0.984, 0.1645, 0.3854), (-0.9951, 0.168, 0.2645), (-0.96, 0.3531, 0.2179), (-0.9269, 0.3302, 0.4529), (-0.9368, 0.3373, 0.3329), (-0.8625, 0.5144, 0.2821), (-0.8341, 0.4827, 0.5149), (-0.8426, 0.4929, 0.3959), (-0.7325, 0.6552, 0.3384), (-0.7093, 0.6161, 0.5691), (-0.7163, 0.6291, 0.4511), (-0.5749, 0.7703, 0.3846), (-0.5573, 0.7254, 0.6136), (-0.5626, 0.7407, 0.4963), (-0.3957, 0.8557, 0.4189), (-0.3838, 0.8064, 0.6466), (-0.3874, 0.8235, 0.53), (-0.2016, 0.9081, 0.44), (-0.1957, 0.8562, 0.6669), (-0.1975, 0.8745, 0.5507), (-4.965e-11, 0.8678, 1.166), (3.437e-09, 0.8807, 1.487), (1.455e-09, 0.873, 1.326), (0.191, 0.8638, 1.487), (0.1934, 0.851, 1.166), (0.1922, 0.8574, 1.326), (0.3746, 0.8137, 1.487), (0.3794, 0.8015, 1.166), (0.377, 0.8076, 1.327), (0.5438, 0.7323, 1.487), (0.5508, 0.7211, 1.166), (0.5473, 0.7267, 1.327), (0.6922, 0.6228, 1.487), (0.701, 0.613, 1.166), (0.6966, 0.6179, 1.327), (0.8139, 0.4893, 1.487), (0.8243, 0.4813, 1.166), (0.8191, 0.4853, 1.327), (0.9044, 0.337, 1.487), (0.9159, 0.3313, 1.166), (0.9101, 0.3342, 1.327), (0.9601, 0.1718, 1.487), (0.9723, 0.1686, 1.166), (0.9662, 0.1702, 1.327), (0.9789, -9.089e-09, 1.487), (0.9913, -0.0005544, 1.166), (0.9851, -0.0002772, 1.327), (0.9601, -0.1718, 1.487), (0.9722, -0.1696, 1.166), (0.9662, -0.1707, 1.327), (0.9044, -0.337, 1.487), (0.9158, -0.3321, 1.166), (0.9101, -0.3346, 1.327), (0.8139, -0.4893, 1.487), (0.8242, -0.4819, 1.166), (0.8191, -0.4856, 1.327), (0.6922, -0.6228, 1.487), (0.7009, -0.6131, 1.166), (0.6965, -0.6179, 1.327), (0.5438, -0.7323, 1.487), (0.5507, -0.7208, 1.166), (0.5473, -0.7265, 1.327), (0.3746, -0.8137, 1.487), (0.3793, -0.8008, 1.166), (0.377, -0.8072, 1.327), (0.191, -0.8638, 1.487), (0.1934, -0.85, 1.166), (0.1922, -0.8569, 1.326), (3.437e-09, -0.8807, 1.487), (-3.494e-10, -0.8667, 1.166), (1.544e-09, -0.8737, 1.326), (-0.191, -0.8638, 1.487), (-0.1934, -0.85, 1.166), (-0.1922, -0.8569, 1.326), (-0.3746, -0.8137, 1.487), (-0.3793, -0.8008, 1.166), (-0.377, -0.8072, 1.327), (-0.5438, -0.7323, 1.487), (-0.5507, -0.7208, 1.166), (-0.5473, -0.7265, 1.327), (-0.6922, -0.6228, 1.487), (-0.7009, -0.6131, 1.166), (-0.6965, -0.6179, 1.327), (-0.8139, -0.4893, 1.487), (-0.8242, -0.4819, 1.166), (-0.8191, -0.4856, 1.327), (-0.9044, -0.337, 1.487), (-0.9158, -0.3321, 1.166), (-0.9101, -0.3346, 1.327), (-0.9601, -0.1718, 1.487), (-0.9722, -0.1696, 1.166), (-0.9662, -0.1707, 1.327), (-0.9789, -9.089e-09, 1.487), (-0.9913, -0.0005544, 1.166), (-0.9851, -0.0002772, 1.327), (-0.9601, 0.1718, 1.487), (-0.9723, 0.1686, 1.166), (-0.9662, 0.1702, 1.327), (-0.9044, 0.337, 1.487), (-0.9159, 0.3313, 1.166), (-0.9101, 0.3342, 1.327), (-0.8139, 0.4893, 1.487), (-0.8243, 0.4813, 1.166), (-0.8191, 0.4853, 1.327), (-0.6922, 0.6228, 1.487), (-0.701, 0.613, 1.166), (-0.6966, 0.6179, 1.327), (-0.5438, 0.7323, 1.487), (-0.5508, 0.7211, 1.166), (-0.5473, 0.7267, 1.327), (-0.3746, 0.8137, 1.487), (-0.3794, 0.8015, 1.166), (-0.377, 0.8076, 1.327), (-0.191, 0.8638, 1.487), (-0.1934, 0.851, 1.166), (-0.1922, 0.8574, 1.326), (0.3251, 1.546, -0.958), (0.638, 1.452, -0.9629), (8.817e-09, 1.578, -0.9563), (0.9269, 1.299, -0.9709), (1.181, 1.092, -0.9815), (1.391, 0.8402, -0.9943), (1.547, 0.5516, -1.009), (1.645, 0.2375, -1.024), (1.68, -0.09018, -1.039), (1.651, -0.4189, -1.054), (1.557, -0.736, -1.067), (1.403, -1.029, -1.079), (1.195, -1.286, -1.09), (0.9393, -1.498, -1.098), (0.6474, -1.655, -1.104), (0.3302, -1.752, -1.107), (9.067e-09, -1.785, -1.108), (-0.3302, -1.752, -1.107), (-0.6474, -1.655, -1.104), (-0.9393, -1.498, -1.098), (-1.195, -1.286, -1.09), (-1.403, -1.029, -1.079), (-1.557, -0.736, -1.067), (-1.651, -0.4189, -1.054), (-1.68, -0.09018, -1.039), (-1.645, 0.2375, -1.024), (-1.547, 0.5516, -1.009), (-1.391, 0.8402, -0.9943), (-1.181, 1.092, -0.9815), (-0.9269, 1.299, -0.9709), (-0.638, 1.452, -0.9629), (-0.3251, 1.546, -0.958)], [], [(158, 225, 227, 64), (169, 167, 330, 333), (171, 169, 333, 336), (173, 171, 336, 339), (175, 173, 339, 342), (177, 175, 342, 345), (179, 177, 345, 348), (181, 179, 348, 351), (183, 181, 351, 354), (185, 183, 354, 357), (187, 185, 357, 360), (189, 187, 360, 363), (191, 189, 363, 366), (193, 191, 366, 369), (195, 193, 369, 372), (197, 195, 372, 375), (199, 197, 375, 378), (201, 199, 378, 381), (203, 201, 381, 384), (205, 203, 384, 387), (207, 205, 387, 390), (209, 207, 390, 393), (211, 209, 393, 396), (213, 211, 396, 399), (215, 213, 399, 402), (217, 215, 402, 405), (219, 217, 405, 408), (221, 219, 408, 411), (223, 221, 411, 414), (88, 251, 254, 91), (323, 321, 32, 33), (0, 1, 2, 3, 4, 5, 6, 7, 8, 9, 10, 11, 12, 13, 14, 15, 16, 17, 18, 19, 20, 21, 22, 23, 24, 25, 26, 27, 28, 29, 30, 31), (447, 155, 157, 418), (446, 152, 155, 447), (445, 149, 152, 446), (444, 146, 149, 445), (443, 143, 146, 444), (442, 140, 143, 443), (441, 137, 140, 442), (440, 134, 137, 441), (439, 131, 134, 440), (438, 128, 131, 439), (437, 125, 128, 438), (436, 122, 125, 437), (435, 119, 122, 436), (434, 116, 119, 435), (433, 113, 116, 434), (432, 110, 113, 433), (431, 107, 110, 432), (430, 104, 107, 431), (429, 101, 104, 430), (428, 98, 101, 429), (427, 95, 98, 428), (426, 92, 95, 427), (425, 89, 92, 426), (424, 86, 89, 425), (423, 83, 86, 424), (422, 80, 83, 423), (421, 77, 80, 422), (420, 74, 77, 421), (419, 71, 74, 420), (64, 227, 230, 67), (417, 68, 71, 419), (33, 32, 63, 62, 61, 60, 59, 58, 57, 56, 55, 54, 53, 52, 51, 50, 49, 48, 47, 46, 45, 44, 43, 42, 41, 40, 39, 38, 37, 36, 35, 34), (115, 278, 281, 118), (142, 305, 308, 145), (76, 239, 242, 79), (103, 266, 269, 106), (318, 222, 160, 224), (130, 293, 296, 133), (167, 165, 327, 330), (91, 254, 257, 94), (118, 281, 284, 121), (145, 308, 311, 148), (79, 242, 245, 82), (106, 269, 272, 109), (133, 296, 299, 136), (67, 230, 233, 70), (94, 257, 260, 97), (121, 284, 287, 124), (148, 311, 314, 151), (82, 245, 248, 85), (109, 272, 275, 112), (136, 299, 302, 139), (70, 233, 236, 73), (97, 260, 263, 100), (124, 287, 290, 127), (151, 314, 317, 154), (85, 248, 251, 88), (112, 275, 278, 115), (139, 302, 305, 142), (73, 236, 239, 76), (100, 263, 266, 103), (127, 290, 293, 130), (228, 162, 164, 231), (418, 157, 65, 416), (231, 164, 166, 234), (234, 166, 168, 237), (237, 168, 170, 240), (240, 170, 172, 243), (243, 172, 174, 246), (246, 174, 176, 249), (249, 176, 178, 252), (252, 178, 180, 255), (255, 180, 182, 258), (258, 182, 184, 261), (261, 184, 186, 264), (264, 186, 188, 267), (267, 188, 190, 270), (270, 190, 192, 273), (273, 192, 194, 276), (276, 194, 196, 279), (279, 196, 198, 282), (282, 198, 200, 285), (285, 200, 202, 288), (288, 202, 204, 291), (291, 204, 206, 294), (294, 206, 208, 297), (297, 208, 210, 300), (300, 210, 212, 303), (303, 212, 214, 306), (306, 214, 216, 309), (309, 216, 218, 312), (312, 218, 220, 315), (315, 220, 222, 318), (224, 160, 162, 228), (158, 64, 66, 159), (159, 66, 65, 157), (64, 67, 69, 66), (66, 69, 68, 65), (67, 70, 72, 69), (69, 72, 71, 68), (70, 73, 75, 72), (72, 75, 74, 71), (73, 76, 78, 75), (75, 78, 77, 74), (76, 79, 81, 78), (78, 81, 80, 77), (79, 82, 84, 81), (81, 84, 83, 80), (82, 85, 87, 84), (84, 87, 86, 83), (85, 88, 90, 87), (87, 90, 89, 86), (88, 91, 93, 90), (90, 93, 92, 89), (91, 94, 96, 93), (93, 96, 95, 92), (94, 97, 99, 96), (96, 99, 98, 95), (97, 100, 102, 99), (99, 102, 101, 98), (100, 103, 105, 102), (102, 105, 104, 101), (103, 106, 108, 105), (105, 108, 107, 104), (106, 109, 111, 108), (108, 111, 110, 107), (109, 112, 114, 111), (111, 114, 113, 110), (112, 115, 117, 114), (114, 117, 116, 113), (115, 118, 120, 117), (117, 120, 119, 116), (118, 121, 123, 120), (120, 123, 122, 119), (121, 124, 126, 123), (123, 126, 125, 122), (124, 127, 129, 126), (126, 129, 128, 125), (127, 130, 132, 129), (129, 132, 131, 128), (130, 133, 135, 132), (132, 135, 134, 131), (133, 136, 138, 135), (135, 138, 137, 134), (136, 139, 141, 138), (138, 141, 140, 137), (139, 142, 144, 141), (141, 144, 143, 140), (142, 145, 147, 144), (144, 147, 146, 143), (145, 148, 150, 147), (147, 150, 149, 146), (148, 151, 153, 150), (150, 153, 152, 149), (151, 154, 156, 153), (153, 156, 155, 152), (154, 158, 159, 156), (156, 159, 157, 155), (416, 65, 68, 417), (162, 160, 161, 163), (321, 413, 63, 32), (164, 162, 163, 165), (326, 323, 33, 34), (166, 164, 165, 167), (329, 326, 34, 35), (168, 166, 167, 169), (332, 329, 35, 36), (170, 168, 169, 171), (335, 332, 36, 37), (172, 170, 171, 173), (338, 335, 37, 38), (174, 172, 173, 175), (341, 338, 38, 39), (176, 174, 175, 177), (344, 341, 39, 40), (178, 176, 177, 179), (347, 344, 40, 41), (180, 178, 179, 181), (350, 347, 41, 42), (182, 180, 181, 183), (353, 350, 42, 43), (184, 182, 183, 185), (356, 353, 43, 44), (186, 184, 185, 187), (359, 356, 44, 45), (188, 186, 187, 189), (362, 359, 45, 46), (190, 188, 189, 191), (365, 362, 46, 47), (192, 190, 191, 193), (368, 365, 47, 48), (194, 192, 193, 195), (371, 368, 48, 49), (196, 194, 195, 197), (374, 371, 49, 50), (198, 196, 197, 199), (377, 374, 50, 51), (200, 198, 199, 201), (380, 377, 51, 52), (202, 200, 201, 203), (383, 380, 52, 53), (204, 202, 203, 205), (386, 383, 53, 54), (206, 204, 205, 207), (389, 386, 54, 55), (208, 206, 207, 209), (392, 389, 55, 56), (210, 208, 209, 211), (395, 392, 56, 57), (212, 210, 211, 213), (398, 395, 57, 58), (214, 212, 213, 215), (401, 398, 58, 59), (216, 214, 215, 217), (404, 401, 59, 60), (218, 216, 217, 219), (407, 404, 60, 61), (220, 218, 219, 221), (410, 407, 61, 62), (222, 220, 221, 223), (413, 410, 62, 63), (160, 222, 223, 161), (163, 161, 320, 324), (165, 163, 324, 327), (318, 224, 226, 319), (319, 226, 225, 317), (315, 318, 319, 316), (316, 319, 317, 314), (312, 315, 316, 313), (313, 316, 314, 311), (309, 312, 313, 310), (310, 313, 311, 308), (306, 309, 310, 307), (307, 310, 308, 305), (303, 306, 307, 304), (304, 307, 305, 302), (300, 303, 304, 301), (301, 304, 302, 299), (297, 300, 301, 298), (298, 301, 299, 296), (294, 297, 298, 295), (295, 298, 296, 293), (291, 294, 295, 292), (292, 295, 293, 290), (288, 291, 292, 289), (289, 292, 290, 287), (285, 288, 289, 286), (286, 289, 287, 284), (282, 285, 286, 283), (283, 286, 284, 281), (279, 282, 283, 280), (280, 283, 281, 278), (276, 279, 280, 277), (277, 280, 278, 275), (273, 276, 277, 274), (274, 277, 275, 272), (270, 273, 274, 271), (271, 274, 272, 269), (267, 270, 271, 268), (268, 271, 269, 266), (264, 267, 268, 265), (265, 268, 266, 263), (261, 264, 265, 262), (262, 265, 263, 260), (258, 261, 262, 259), (259, 262, 260, 257), (255, 258, 259, 256), (256, 259, 257, 254), (252, 255, 256, 253), (253, 256, 254, 251), (249, 252, 253, 250), (250, 253, 251, 248), (246, 249, 250, 247), (247, 250, 248, 245), (243, 246, 247, 244), (244, 247, 245, 242), (240, 243, 244, 241), (241, 244, 242, 239), (237, 240, 241, 238), (238, 241, 239, 236), (234, 237, 238, 235), (235, 238, 236, 233), (231, 234, 235, 232), (232, 235, 233, 230), (228, 231, 232, 229), (229, 232, 230, 227), (224, 228, 229, 226), (226, 229, 227, 225), (154, 317, 225, 158), (321, 323, 325, 322), (322, 325, 324, 320), (323, 326, 328, 325), (325, 328, 327, 324), (326, 329, 331, 328), (328, 331, 330, 327), (329, 332, 334, 331), (331, 334, 333, 330), (332, 335, 337, 334), (334, 337, 336, 333), (335, 338, 340, 337), (337, 340, 339, 336), (338, 341, 343, 340), (340, 343, 342, 339), (341, 344, 346, 343), (343, 346, 345, 342), (344, 347, 349, 346), (346, 349, 348, 345), (347, 350, 352, 349), (349, 352, 351, 348), (350, 353, 355, 352), (352, 355, 354, 351), (353, 356, 358, 355), (355, 358, 357, 354), (356, 359, 361, 358), (358, 361, 360, 357), (359, 362, 364, 361), (361, 364, 363, 360), (362, 365, 367, 364), (364, 367, 366, 363), (365, 368, 370, 367), (367, 370, 369, 366), (368, 371, 373, 370), (370, 373, 372, 369), (371, 374, 376, 373), (373, 376, 375, 372), (374, 377, 379, 376), (376, 379, 378, 375), (377, 380, 382, 379), (379, 382, 381, 378), (380, 383, 385, 382), (382, 385, 384, 381), (383, 386, 388, 385), (385, 388, 387, 384), (386, 389, 391, 388), (388, 391, 390, 387), (389, 392, 394, 391), (391, 394, 393, 390), (392, 395, 397, 394), (394, 397, 396, 393), (395, 398, 400, 397), (397, 400, 399, 396), (398, 401, 403, 400), (400, 403, 402, 399), (401, 404, 406, 403), (403, 406, 405, 402), (404, 407, 409, 406), (406, 409, 408, 405), (407, 410, 412, 409), (409, 412, 411, 408), (410, 413, 415, 412), (412, 415, 414, 411), (413, 321, 322, 415), (415, 322, 320, 414), (161, 223, 414, 320), (1, 416, 417, 2), (0, 418, 416, 1), (2, 417, 419, 3), (3, 419, 420, 4), (4, 420, 421, 5), (5, 421, 422, 6), (6, 422, 423, 7), (7, 423, 424, 8), (8, 424, 425, 9), (9, 425, 426, 10), (10, 426, 427, 11), (11, 427, 428, 12), (12, 428, 429, 13), (13, 429, 430, 14), (14, 430, 431, 15), (15, 431, 432, 16), (16, 432, 433, 17), (17, 433, 434, 18), (18, 434, 435, 19), (19, 435, 436, 20), (20, 436, 437, 21), (21, 437, 438, 22), (22, 438, 439, 23), (23, 439, 440, 24), (24, 440, 441, 25), (25, 441, 442, 26), (26, 442, 443, 27), (27, 443, 444, 28), (28, 444, 445, 29), (29, 445, 446, 30), (30, 446, 447, 31), (31, 447, 418, 0)])
_uv = me_cylinder.uv_layers.new(name='UVMap')
_uv.uv.foreach_set('vector', [1.0, 0.6802, 1.0, 0.7415, 0.9688, 0.7414, 0.9688, 0.6805, 0.8755, 1.0, 0.9067, 1.0, 0.9065, 1.0, 0.8753, 1.0, 0.8442, 1.0, 0.8755, 1.0, 0.8753, 1.0, 0.844, 1.0, 0.8129, 1.0, 0.8442, 1.0, 0.844, 1.0, 0.8127, 1.0, 0.7814, 1.0, 0.8129, 1.0, 0.8127, 1.0, 0.7813, 1.0, 0.7499, 1.0, 0.7814, 1.0, 0.7813, 1.0, 0.7499, 1.0, 0.7184, 1.0, 0.7499, 1.0, 0.7499, 1.0, 0.7186, 1.0, 0.687, 1.0, 0.7184, 1.0, 0.7186, 1.0, 0.6872, 1.0, 0.6557, 1.0, 0.687, 1.0, 0.6872, 1.0, 0.656, 1.0, 0.6245, 1.0, 0.6557, 1.0, 0.656, 1.0, 0.6247, 1.0, 0.5933, 1.0, 0.6245, 1.0, 0.6247, 1.0, 0.5935, 1.0, 0.5622, 1.0, 0.5933, 1.0, 0.5935, 1.0, 0.5624, 1.0, 0.5311, 1.0, 0.5622, 1.0, 0.5624, 1.0, 0.5312, 1.0, 0.5, 1.0, 0.5311, 1.0, 0.5312, 1.0, 0.5, 1.0, 0.4689, 1.0, 0.5, 1.0, 0.5, 1.0, 0.4688, 1.0, 0.4378, 1.0, 0.4689, 1.0, 0.4688, 1.0, 0.4376, 1.0, 0.4067, 1.0, 0.4378, 1.0, 0.4376, 1.0, 0.4065, 1.0, 0.3755, 1.0, 0.4067, 1.0, 0.4065, 1.0, 0.3753, 1.0, 0.3443, 1.0, 0.3755, 1.0, 0.3753, 1.0, 0.344, 1.0, 0.313, 1.0, 0.3443, 1.0, 0.344, 1.0, 0.3128, 1.0, 0.2816, 1.0, 0.313, 1.0, 0.3128, 1.0, 0.2814, 1.0, 0.2501, 1.0, 0.2816, 1.0, 0.2814, 1.0, 0.2501, 1.0, 0.2186, 1.0, 0.2501, 1.0, 0.2501, 1.0, 0.2187, 1.0, 0.1871, 1.0, 0.2186, 1.0, 0.2187, 1.0, 0.1873, 1.0, 0.1558, 1.0, 0.1871, 1.0, 0.1873, 1.0, 0.156, 1.0, 0.1245, 1.0, 0.1558, 1.0, 0.156, 1.0, 0.1247, 1.0, 0.0933, 1.0, 0.1245, 1.0, 0.1247, 1.0, 0.09353, 1.0, 0.06219, 1.0, 0.0933, 1.0, 0.09353, 1.0, 0.06235, 1.0, 0.03112, 1.0, 0.06219, 1.0, 0.06235, 1.0, 0.03119, 1.0, 0.7188, 0.6962, 0.7188, 0.7349, 0.6875, 0.7337, 0.6875, 0.6991, 0.9688, 1.0, 1.0, 1.0, 1.0, 1.0, 0.9688, 1.0, 1.0, 0.5, 0.9688, 0.5, 0.9375, 0.5, 0.9062, 0.5, 0.875, 0.5, 0.8438, 0.5, 0.8125, 0.5, 0.7812, 0.5, 0.75, 0.5, 0.7188, 0.5, 0.6875, 0.5, 0.6562, 0.5, 0.625, 0.5, 0.5938, 0.5, 0.5625, 0.5, 0.5312, 0.5, 0.5, 0.5, 0.4688, 0.5, 0.4375, 0.5, 0.4062, 0.5, 0.375, 0.5, 0.3438, 0.5, 0.3125, 0.5, 0.2812, 0.5, 0.25, 0.5, 0.2188, 0.5, 0.1875, 0.5, 0.1562, 0.5, 0.125, 0.5, 0.09375, 0.5, 0.0625, 0.5, 0.03125, 0.5, 0.03125, 0.5416, 0.03125, 0.5913, 0.0, 0.5914, 0.0, 0.5417, 0.0625, 0.5414, 0.0625, 0.5908, 0.03125, 0.5913, 0.03125, 0.5416, 0.09375, 0.5411, 0.09375, 0.5901, 0.0625, 0.5908, 0.0625, 0.5414, 0.125, 0.5406, 0.125, 0.5891, 0.09375, 0.5901, 0.09375, 0.5411, 0.1562, 0.5401, 0.1562, 0.5879, 0.125, 0.5891, 0.125, 0.5406, 0.1875, 0.5394, 0.1875, 0.5865, 0.1562, 0.5879, 0.1562, 0.5401, 0.2188, 0.5387, 0.2188, 0.585, 0.1875, 0.5865, 0.1875, 0.5394, 0.25, 0.538, 0.25, 0.5834, 0.2188, 0.585, 0.2188, 0.5387, 0.2812, 0.5373, 0.2812, 0.5819, 0.25, 0.5834, 0.25, 0.538, 0.3125, 0.5367, 0.3125, 0.5805, 0.2812, 0.5819, 0.2812, 0.5373, 0.3438, 0.5361, 0.3438, 0.5792, 0.3125, 0.5805, 0.3125, 0.5367, 0.375, 0.5357, 0.375, 0.5782, 0.3438, 0.5792, 0.3438, 0.5361, 0.4062, 0.5353, 0.4062, 0.5774, 0.375, 0.5782, 0.375, 0.5357, 0.4375, 0.535, 0.4375, 0.5769, 0.4062, 0.5774, 0.4062, 0.5353, 0.4688, 0.5349, 0.4688, 0.5765, 0.4375, 0.5769, 0.4375, 0.535, 0.5, 0.5348, 0.5, 0.5764, 0.4688, 0.5765, 0.4688, 0.5349, 0.5312, 0.5349, 0.5312, 0.5765, 0.5, 0.5764, 0.5, 0.5348, 0.5625, 0.535, 0.5625, 0.5769, 0.5312, 0.5765, 0.5312, 0.5349, 0.5938, 0.5353, 0.5938, 0.5774, 0.5625, 0.5769, 0.5625, 0.535, 0.625, 0.5357, 0.625, 0.5782, 0.5938, 0.5774, 0.5938, 0.5353, 0.6562, 0.5361, 0.6562, 0.5792, 0.625, 0.5782, 0.625, 0.5357, 0.6875, 0.5367, 0.6875, 0.5805, 0.6562, 0.5792, 0.6562, 0.5361, 0.7188, 0.5373, 0.7188, 0.5819, 0.6875, 0.5805, 0.6875, 0.5367, 0.75, 0.538, 0.75, 0.5834, 0.7188, 0.5819, 0.7188, 0.5373, 0.7812, 0.5387, 0.7812, 0.585, 0.75, 0.5834, 0.75, 0.538, 0.8125, 0.5394, 0.8125, 0.5865, 0.7812, 0.585, 0.7812, 0.5387, 0.8438, 0.5401, 0.8438, 0.5879, 0.8125, 0.5865, 0.8125, 0.5394, 0.875, 0.5406, 0.875, 0.5891, 0.8438, 0.5879, 0.8438, 0.5401, 0.9062, 0.5411, 0.9062, 0.5901, 0.875, 0.5891, 0.875, 0.5406, 0.9688, 0.6805, 0.9688, 0.7414, 0.9375, 0.7412, 0.9375, 0.6811, 0.9375, 0.5414, 0.9375, 0.5908, 0.9062, 0.5901, 0.9062, 0.5411, 0.2968, 0.4854, 0.25, 0.49, 0.2032, 0.4854, 0.1582, 0.4717, 0.1167, 0.4496, 0.08029, 0.4197, 0.05045, 0.3833, 0.02827, 0.3418, 0.01461, 0.2968, 0.01, 0.25, 0.01461, 0.2032, 0.02827, 0.1582, 0.05045, 0.1167, 0.08029, 0.08029, 0.1167, 0.05045, 0.1582, 0.02827, 0.2032, 0.01461, 0.25, 0.01, 0.2968, 0.01461, 0.3418, 0.02827, 0.3833, 0.05045, 0.4197, 0.08029, 0.4496, 0.1167, 0.4717, 0.1582, 0.4854, 0.2032, 0.49, 0.25, 0.4854, 0.2968, 0.4717, 0.3418, 0.4496, 0.3833, 0.4197, 0.4197, 0.3833, 0.4496, 0.3418, 0.4717, 0.4375, 0.7064, 0.4375, 0.7311, 0.4062, 0.7314, 0.4062, 0.7054, 0.1562, 0.6854, 0.1562, 0.7394, 0.125, 0.7402, 0.125, 0.6836, 0.8438, 0.6854, 0.8438, 0.7394, 0.8125, 0.7385, 0.8125, 0.6877, 0.5625, 0.7064, 0.5625, 0.7311, 0.5312, 0.731, 0.5312, 0.7069, 0.03125, 0.8214, 0.03125, 0.825, 0.0, 0.8223, 1.269e-08, 0.8224, 0.2812, 0.6962, 0.2812, 0.7349, 0.25, 0.7361, 0.25, 0.6932, 0.9067, 1.0, 0.9378, 1.0, 0.9377, 1.0, 0.9065, 1.0, 0.6875, 0.6991, 0.6875, 0.7337, 0.6562, 0.7327, 0.6562, 0.7017, 0.4062, 0.7054, 0.4062, 0.7314, 0.375, 0.7319, 0.375, 0.7038, 0.125, 0.6836, 0.125, 0.7402, 0.09375, 0.7408, 0.09375, 0.6821, 0.8125, 0.6877, 0.8125, 0.7385, 0.7812, 0.7374, 0.7812, 0.6903, 0.5312, 0.7069, 0.5312, 0.731, 0.5, 0.7309, 0.5, 0.7071, 0.25, 0.6932, 0.25, 0.7361, 0.2188, 0.7374, 0.2188, 0.6903, 0.9375, 0.6811, 0.9375, 0.7412, 0.9062, 0.7408, 0.9062, 0.6821, 0.6562, 0.7017, 0.6562, 0.7327, 0.625, 0.7319, 0.625, 0.7038, 0.375, 0.7038, 0.375, 0.7319, 0.3438, 0.7327, 0.3438, 0.7017, 0.09375, 0.6821, 0.09375, 0.7408, 0.0625, 0.7412, 0.0625, 0.6811, 0.7812, 0.6903, 0.7812, 0.7374, 0.75, 0.7361, 0.75, 0.6932, 0.5, 0.7071, 0.5, 0.7309, 0.4688, 0.731, 0.4688, 0.7069, 0.2188, 0.6903, 0.2188, 0.7374, 0.1875, 0.7385, 0.1875, 0.6877, 0.9062, 0.6821, 0.9062, 0.7408, 0.875, 0.7402, 0.875, 0.6836, 0.625, 0.7038, 0.625, 0.7319, 0.5938, 0.7314, 0.5938, 0.7054, 0.3438, 0.7017, 0.3438, 0.7327, 0.3125, 0.7337, 0.3125, 0.6991, 0.0625, 0.6811, 0.0625, 0.7412, 0.03125, 0.7414, 0.03125, 0.6805, 0.75, 0.6932, 0.75, 0.7361, 0.7188, 0.7349, 0.7188, 0.6962, 0.4688, 0.7069, 0.4688, 0.731, 0.4375, 0.7311, 0.4375, 0.7064, 0.1875, 0.6877, 0.1875, 0.7385, 0.1562, 0.7394, 0.1562, 0.6854, 0.875, 0.6836, 0.875, 0.7402, 0.8438, 0.7394, 0.8438, 0.6854, 0.5938, 0.7054, 0.5938, 0.7314, 0.5625, 0.7311, 0.5625, 0.7064, 0.3125, 0.6991, 0.3125, 0.7337, 0.2812, 0.7349, 0.2812, 0.6962, 0.9688, 0.8214, 0.9688, 0.825, 0.9375, 0.8326, 0.9375, 0.8188, 1.0, 0.5417, 1.0, 0.5914, 0.9688, 0.5913, 0.9688, 0.5416, 0.9375, 0.8188, 0.9375, 0.8326, 0.9062, 0.8436, 0.9062, 0.815, 0.9062, 0.815, 0.9063, 0.8436, 0.875, 0.8563, 0.875, 0.8105, 0.875, 0.8105, 0.875, 0.8563, 0.8438, 0.8693, 0.8438, 0.806, 0.8438, 0.806, 0.8438, 0.8693, 0.8125, 0.8816, 0.8125, 0.8017, 0.8125, 0.8017, 0.8125, 0.8816, 0.7812, 0.8925, 0.7812, 0.7978, 0.7813, 0.7978, 0.7812, 0.8925, 0.75, 0.9019, 0.75, 0.7944, 0.75, 0.7944, 0.75, 0.9019, 0.7188, 0.9098, 0.7188, 0.7914, 0.7188, 0.7914, 0.7188, 0.9098, 0.6875, 0.9163, 0.6875, 0.7889, 0.6875, 0.7889, 0.6875, 0.9163, 0.6562, 0.9215, 0.6562, 0.7867, 0.6562, 0.7867, 0.6562, 0.9215, 0.625, 0.9255, 0.625, 0.7851, 0.625, 0.7851, 0.625, 0.9255, 0.5938, 0.9286, 0.5938, 0.7838, 0.5938, 0.7838, 0.5938, 0.9286, 0.5625, 0.9307, 0.5625, 0.7829, 0.5625, 0.7829, 0.5625, 0.9307, 0.5312, 0.9319, 0.5312, 0.7823, 0.5312, 0.7823, 0.5312, 0.9319, 0.5, 0.9323, 0.5, 0.7821, 0.5, 0.7821, 0.5, 0.9323, 0.4688, 0.9319, 0.4688, 0.7823, 0.4688, 0.7823, 0.4688, 0.9319, 0.4375, 0.9307, 0.4375, 0.7829, 0.4375, 0.7829, 0.4375, 0.9307, 0.4062, 0.9286, 0.4062, 0.7838, 0.4062, 0.7838, 0.4062, 0.9286, 0.375, 0.9255, 0.375, 0.7851, 0.375, 0.7851, 0.375, 0.9255, 0.3438, 0.9215, 0.3438, 0.7867, 0.3438, 0.7867, 0.3438, 0.9215, 0.3125, 0.9163, 0.3125, 0.7889, 0.3125, 0.7889, 0.3125, 0.9163, 0.2812, 0.9098, 0.2812, 0.7914, 0.2812, 0.7914, 0.2812, 0.9098, 0.25, 0.9019, 0.25, 0.7944, 0.25, 0.7944, 0.25, 0.9019, 0.2188, 0.8925, 0.2188, 0.7978, 0.2188, 0.7978, 0.2188, 0.8925, 0.1875, 0.8816, 0.1875, 0.8017, 0.1875, 0.8017, 0.1875, 0.8816, 0.1562, 0.8693, 0.1562, 0.806, 0.1562, 0.806, 0.1562, 0.8693, 0.125, 0.8563, 0.125, 0.8105, 0.125, 0.8105, 0.125, 0.8563, 0.09375, 0.8436, 0.09375, 0.815, 0.09375, 0.815, 0.09375, 0.8436, 0.0625, 0.8326, 0.0625, 0.8188, 0.0625, 0.8188, 0.0625, 0.8326, 0.03125, 0.825, 0.03125, 0.8214, 1.0, 0.8224, 1.0, 0.8223, 0.9688, 0.825, 0.9688, 0.8214, 1.0, 0.6802, 0.9688, 0.6805, 0.9685, 0.6359, 1.0, 0.6359, 1.0, 0.6359, 0.9685, 0.6359, 0.9688, 0.5913, 1.0, 0.5914, 0.9688, 0.6805, 0.9375, 0.6811, 0.9369, 0.6359, 0.9685, 0.6359, 0.9685, 0.6359, 0.9369, 0.6359, 0.9375, 0.5908, 0.9688, 0.5913, 0.9375, 0.6811, 0.9062, 0.6821, 0.9055, 0.6359, 0.9369, 0.6359, 0.9369, 0.6359, 0.9055, 0.6359, 0.9062, 0.5901, 0.9375, 0.5908, 0.9062, 0.6821, 0.875, 0.6836, 0.8741, 0.6359, 0.9055, 0.6359, 0.9055, 0.6359, 0.8741, 0.6359, 0.875, 0.5891, 0.9062, 0.5901, 0.875, 0.6836, 0.8438, 0.6854, 0.8428, 0.6359, 0.8741, 0.6359, 0.8741, 0.6359, 0.8428, 0.6359, 0.8438, 0.5879, 0.875, 0.5891, 0.8438, 0.6854, 0.8125, 0.6877, 0.8115, 0.6359, 0.8428, 0.6359, 0.8428, 0.6359, 0.8115, 0.6359, 0.8125, 0.5865, 0.8438, 0.5879, 0.8125, 0.6877, 0.7812, 0.6903, 0.7804, 0.6359, 0.8115, 0.6359, 0.8115, 0.6359, 0.7804, 0.6359, 0.7812, 0.585, 0.8125, 0.5865, 0.7812, 0.6903, 0.75, 0.6932, 0.7493, 0.6359, 0.7804, 0.6359, 0.7804, 0.6359, 0.7493, 0.6359, 0.75, 0.5834, 0.7812, 0.585, 0.75, 0.6932, 0.7188, 0.6962, 0.7183, 0.6359, 0.7493, 0.6359, 0.7493, 0.6359, 0.7183, 0.6359, 0.7188, 0.5819, 0.75, 0.5834, 0.7188, 0.6962, 0.6875, 0.6991, 0.6872, 0.6359, 0.7183, 0.6359, 0.7183, 0.6359, 0.6872, 0.6359, 0.6875, 0.5805, 0.7188, 0.5819, 0.6875, 0.6991, 0.6562, 0.7017, 0.6562, 0.6359, 0.6872, 0.6359, 0.6872, 0.6359, 0.6562, 0.6359, 0.6562, 0.5792, 0.6875, 0.5805, 0.6562, 0.7017, 0.625, 0.7038, 0.625, 0.6359, 0.6562, 0.6359, 0.6562, 0.6359, 0.625, 0.6359, 0.625, 0.5782, 0.6562, 0.5792, 0.625, 0.7038, 0.5938, 0.7054, 0.5938, 0.6359, 0.625, 0.6359, 0.625, 0.6359, 0.5938, 0.6359, 0.5938, 0.5774, 0.625, 0.5782, 0.5938, 0.7054, 0.5625, 0.7064, 0.5625, 0.6359, 0.5938, 0.6359, 0.5938, 0.6359, 0.5625, 0.6359, 0.5625, 0.5769, 0.5938, 0.5774, 0.5625, 0.7064, 0.5312, 0.7069, 0.5312, 0.6359, 0.5625, 0.6359, 0.5625, 0.6359, 0.5312, 0.6359, 0.5312, 0.5765, 0.5625, 0.5769, 0.5312, 0.7069, 0.5, 0.7071, 0.5, 0.6359, 0.5312, 0.6359, 0.5312, 0.6359, 0.5, 0.6359, 0.5, 0.5764, 0.5312, 0.5765, 0.5, 0.7071, 0.4688, 0.7069, 0.4688, 0.6359, 0.5, 0.6359, 0.5, 0.6359, 0.4688, 0.6359, 0.4688, 0.5765, 0.5, 0.5764, 0.4688, 0.7069, 0.4375, 0.7064, 0.4375, 0.6359, 0.4688, 0.6359, 0.4688, 0.6359, 0.4375, 0.6359, 0.4375, 0.5769, 0.4688, 0.5765, 0.4375, 0.7064, 0.4062, 0.7054, 0.4062, 0.6359, 0.4375, 0.6359, 0.4375, 0.6359, 0.4062, 0.6359, 0.4062, 0.5774, 0.4375, 0.5769, 0.4062, 0.7054, 0.375, 0.7038, 0.375, 0.6359, 0.4062, 0.6359, 0.4062, 0.6359, 0.375, 0.6359, 0.375, 0.5782, 0.4062, 0.5774, 0.375, 0.7038, 0.3438, 0.7017, 0.3438, 0.6359, 0.375, 0.6359, 0.375, 0.6359, 0.3438, 0.6359, 0.3438, 0.5792, 0.375, 0.5782, 0.3438, 0.7017, 0.3125, 0.6991, 0.3128, 0.6359, 0.3438, 0.6359, 0.3438, 0.6359, 0.3128, 0.6359, 0.3125, 0.5805, 0.3438, 0.5792, 0.3125, 0.6991, 0.2812, 0.6962, 0.2817, 0.6359, 0.3128, 0.6359, 0.3128, 0.6359, 0.2817, 0.6359, 0.2812, 0.5819, 0.3125, 0.5805, 0.2812, 0.6962, 0.25, 0.6932, 0.2507, 0.6359, 0.2817, 0.6359, 0.2817, 0.6359, 0.2507, 0.6359, 0.25, 0.5834, 0.2812, 0.5819, 0.25, 0.6932, 0.2188, 0.6903, 0.2196, 0.6359, 0.2507, 0.6359, 0.2507, 0.6359, 0.2196, 0.6359, 0.2188, 0.585, 0.25, 0.5834, 0.2188, 0.6903, 0.1875, 0.6877, 0.1885, 0.6359, 0.2196, 0.6359, 0.2196, 0.6359, 0.1885, 0.6359, 0.1875, 0.5865, 0.2188, 0.585, 0.1875, 0.6877, 0.1562, 0.6854, 0.1572, 0.6359, 0.1885, 0.6359, 0.1885, 0.6359, 0.1572, 0.6359, 0.1562, 0.5879, 0.1875, 0.5865, 0.1562, 0.6854, 0.125, 0.6836, 0.1259, 0.6359, 0.1572, 0.6359, 0.1572, 0.6359, 0.1259, 0.6359, 0.125, 0.5891, 0.1562, 0.5879, 0.125, 0.6836, 0.09375, 0.6821, 0.09452, 0.6359, 0.1259, 0.6359, 0.1259, 0.6359, 0.09452, 0.6359, 0.09375, 0.5901, 0.125, 0.5891, 0.09375, 0.6821, 0.0625, 0.6811, 0.06306, 0.6359, 0.09452, 0.6359, 0.09452, 0.6359, 0.06306, 0.6359, 0.0625, 0.5908, 0.09375, 0.5901, 0.0625, 0.6811, 0.03125, 0.6805, 0.03155, 0.6359, 0.06306, 0.6359, 0.06306, 0.6359, 0.03155, 0.6359, 0.03125, 0.5913, 0.0625, 0.5908, 0.03125, 0.6805, 0.0, 0.6802, 2.028e-05, 0.6359, 0.03155, 0.6359, 0.03155, 0.6359, 2.028e-05, 0.6359, 0.0, 0.5914, 0.03125, 0.5913, 0.9688, 0.5416, 0.9688, 0.5913, 0.9375, 0.5908, 0.9375, 0.5414, 0.9688, 0.825, 1.0, 0.8223, 1.0, 1.0, 0.9689, 1.0, 0.0, 1.0, 0.03125, 1.0, 0.03125, 1.0, 0.0, 1.0, 0.9375, 0.8326, 0.9688, 0.825, 0.9689, 1.0, 0.9378, 1.0, 0.9375, 1.0, 0.9688, 1.0, 0.9688, 1.0, 0.9375, 1.0, 0.9062, 0.8436, 0.9375, 0.8326, 0.9378, 1.0, 0.9067, 1.0, 0.9062, 1.0, 0.9375, 1.0, 0.9375, 1.0, 0.9062, 1.0, 0.875, 0.8563, 0.9063, 0.8436, 0.9067, 1.0, 0.8755, 1.0, 0.875, 1.0, 0.9062, 1.0, 0.9062, 1.0, 0.875, 1.0, 0.8438, 0.8693, 0.875, 0.8563, 0.8755, 1.0, 0.8442, 1.0, 0.8438, 1.0, 0.875, 1.0, 0.875, 1.0, 0.8438, 1.0, 0.8125, 0.8816, 0.8438, 0.8693, 0.8442, 1.0, 0.8129, 1.0, 0.8125, 1.0, 0.8438, 1.0, 0.8438, 1.0, 0.8125, 1.0, 0.7812, 0.8925, 0.8125, 0.8816, 0.8129, 1.0, 0.7814, 1.0, 0.7812, 1.0, 0.8125, 1.0, 0.8125, 1.0, 0.7812, 1.0, 0.75, 0.9019, 0.7812, 0.8925, 0.7814, 1.0, 0.7499, 1.0, 0.75, 1.0, 0.7812, 1.0, 0.7812, 1.0, 0.75, 1.0, 0.7188, 0.9098, 0.75, 0.9019, 0.7499, 1.0, 0.7184, 1.0, 0.7188, 1.0, 0.75, 1.0, 0.75, 1.0, 0.7188, 1.0, 0.6875, 0.9163, 0.7188, 0.9098, 0.7184, 1.0, 0.687, 1.0, 0.6875, 1.0, 0.7188, 1.0, 0.7188, 1.0, 0.6875, 1.0, 0.6562, 0.9215, 0.6875, 0.9163, 0.687, 1.0, 0.6557, 1.0, 0.6562, 1.0, 0.6875, 1.0, 0.6875, 1.0, 0.6562, 1.0, 0.625, 0.9255, 0.6562, 0.9215, 0.6557, 1.0, 0.6245, 1.0, 0.625, 1.0, 0.6562, 1.0, 0.6562, 1.0, 0.625, 1.0, 0.5938, 0.9286, 0.625, 0.9255, 0.6245, 1.0, 0.5933, 1.0, 0.5938, 1.0, 0.625, 1.0, 0.625, 1.0, 0.5938, 1.0, 0.5625, 0.9307, 0.5938, 0.9286, 0.5933, 1.0, 0.5622, 1.0, 0.5625, 1.0, 0.5938, 1.0, 0.5938, 1.0, 0.5625, 1.0, 0.5312, 0.9319, 0.5625, 0.9307, 0.5622, 1.0, 0.5311, 1.0, 0.5312, 1.0, 0.5625, 1.0, 0.5625, 1.0, 0.5312, 1.0, 0.5, 0.9323, 0.5312, 0.9319, 0.5311, 1.0, 0.5, 1.0, 0.5, 1.0, 0.5312, 1.0, 0.5312, 1.0, 0.5, 1.0, 0.4688, 0.9319, 0.5, 0.9323, 0.5, 1.0, 0.4689, 1.0, 0.4688, 1.0, 0.5, 1.0, 0.5, 1.0, 0.4688, 1.0, 0.4375, 0.9307, 0.4688, 0.9319, 0.4689, 1.0, 0.4378, 1.0, 0.4375, 1.0, 0.4687, 1.0, 0.4688, 1.0, 0.4375, 1.0, 0.4062, 0.9286, 0.4375, 0.9307, 0.4378, 1.0, 0.4067, 1.0, 0.4062, 1.0, 0.4375, 1.0, 0.4375, 1.0, 0.4062, 1.0, 0.375, 0.9255, 0.4062, 0.9286, 0.4067, 1.0, 0.3755, 1.0, 0.375, 1.0, 0.4063, 1.0, 0.4062, 1.0, 0.375, 1.0, 0.3438, 0.9215, 0.375, 0.9255, 0.3755, 1.0, 0.3443, 1.0, 0.3438, 1.0, 0.375, 1.0, 0.375, 1.0, 0.3438, 1.0, 0.3125, 0.9163, 0.3438, 0.9215, 0.3443, 1.0, 0.313, 1.0, 0.3125, 1.0, 0.3438, 1.0, 0.3438, 1.0, 0.3125, 1.0, 0.2812, 0.9098, 0.3125, 0.9163, 0.313, 1.0, 0.2816, 1.0, 0.2812, 1.0, 0.3125, 1.0, 0.3125, 1.0, 0.2812, 1.0, 0.25, 0.9019, 0.2812, 0.9098, 0.2816, 1.0, 0.2501, 1.0, 0.25, 1.0, 0.2812, 1.0, 0.2812, 1.0, 0.25, 1.0, 0.2188, 0.8925, 0.25, 0.9019, 0.2501, 1.0, 0.2186, 1.0, 0.2188, 1.0, 0.25, 1.0, 0.25, 1.0, 0.2188, 1.0, 0.1875, 0.8816, 0.2188, 0.8925, 0.2186, 1.0, 0.1871, 1.0, 0.1875, 1.0, 0.2188, 1.0, 0.2188, 1.0, 0.1875, 1.0, 0.1562, 0.8693, 0.1875, 0.8816, 0.1871, 1.0, 0.1558, 1.0, 0.1562, 1.0, 0.1875, 1.0, 0.1875, 1.0, 0.1562, 1.0, 0.125, 0.8563, 0.1562, 0.8693, 0.1558, 1.0, 0.1245, 1.0, 0.125, 1.0, 0.1562, 1.0, 0.1562, 1.0, 0.125, 1.0, 0.09375, 0.8436, 0.125, 0.8563, 0.1245, 1.0, 0.0933, 1.0, 0.09375, 1.0, 0.125, 1.0, 0.125, 1.0, 0.09375, 1.0, 0.0625, 0.8326, 0.09375, 0.8436, 0.0933, 1.0, 0.06219, 1.0, 0.0625, 1.0, 0.09375, 1.0, 0.09375, 1.0, 0.0625, 1.0, 0.03125, 0.825, 0.0625, 0.8326, 0.06219, 1.0, 0.03112, 1.0, 0.03125, 1.0, 0.0625, 1.0, 0.0625, 1.0, 0.03125, 1.0, 0.0, 0.8223, 0.03125, 0.825, 0.03112, 1.0, 0.0, 1.0, 0.9689, 1.0, 1.0, 1.0, 1.0, 1.0, 0.9688, 1.0, 0.9378, 1.0, 0.9689, 1.0, 0.9688, 1.0, 0.9377, 1.0, 0.03125, 0.8214, 1.269e-08, 0.8224, 0.0, 0.757, 0.03125, 0.757, 0.03125, 0.757, 0.0, 0.757, 0.0, 0.7415, 0.03125, 0.7414, 0.0625, 0.8188, 0.03125, 0.8214, 0.03125, 0.757, 0.0625, 0.757, 0.0625, 0.757, 0.03125, 0.757, 0.03125, 0.7414, 0.0625, 0.7412, 0.09375, 0.815, 0.0625, 0.8188, 0.0625, 0.757, 0.0937, 0.757, 0.0937, 0.757, 0.0625, 0.757, 0.0625, 0.7412, 0.09375, 0.7408, 0.125, 0.8105, 0.09375, 0.815, 0.0937, 0.757, 0.1249, 0.757, 0.1249, 0.757, 0.0937, 0.757, 0.09375, 0.7408, 0.125, 0.7402, 0.1562, 0.806, 0.125, 0.8105, 0.1249, 0.757, 0.1561, 0.757, 0.1561, 0.757, 0.1249, 0.757, 0.125, 0.7402, 0.1562, 0.7394, 0.1875, 0.8017, 0.1562, 0.806, 0.1561, 0.757, 0.1874, 0.757, 0.1874, 0.757, 0.1561, 0.757, 0.1562, 0.7394, 0.1875, 0.7385, 0.2188, 0.7978, 0.1875, 0.8017, 0.1874, 0.757, 0.2186, 0.757, 0.2186, 0.757, 0.1874, 0.757, 0.1875, 0.7385, 0.2188, 0.7374, 0.25, 0.7944, 0.2188, 0.7978, 0.2186, 0.757, 0.2499, 0.757, 0.2499, 0.757, 0.2186, 0.757, 0.2188, 0.7374, 0.25, 0.7361, 0.2812, 0.7914, 0.25, 0.7944, 0.2499, 0.757, 0.2812, 0.757, 0.2812, 0.757, 0.2499, 0.757, 0.25, 0.7361, 0.2812, 0.7349, 0.3125, 0.7889, 0.2812, 0.7914, 0.2812, 0.757, 0.3125, 0.757, 0.3125, 0.757, 0.2812, 0.757, 0.2812, 0.7349, 0.3125, 0.7337, 0.3438, 0.7867, 0.3125, 0.7889, 0.3125, 0.757, 0.3438, 0.757, 0.3438, 0.757, 0.3125, 0.757, 0.3125, 0.7337, 0.3438, 0.7327, 0.375, 0.7851, 0.3438, 0.7867, 0.3438, 0.757, 0.375, 0.757, 0.375, 0.757, 0.3438, 0.757, 0.3438, 0.7327, 0.375, 0.7319, 0.4062, 0.7838, 0.375, 0.7851, 0.375, 0.757, 0.4062, 0.757, 0.4062, 0.757, 0.375, 0.757, 0.375, 0.7319, 0.4062, 0.7314, 0.4375, 0.7829, 0.4062, 0.7838, 0.4062, 0.757, 0.4375, 0.757, 0.4375, 0.757, 0.4062, 0.757, 0.4062, 0.7314, 0.4375, 0.7311, 0.4688, 0.7823, 0.4375, 0.7829, 0.4375, 0.757, 0.4688, 0.757, 0.4688, 0.757, 0.4375, 0.757, 0.4375, 0.7311, 0.4688, 0.731, 0.5, 0.7821, 0.4688, 0.7823, 0.4688, 0.757, 0.5, 0.757, 0.5, 0.757, 0.4688, 0.757, 0.4688, 0.731, 0.5, 0.7309, 0.5312, 0.7823, 0.5, 0.7821, 0.5, 0.757, 0.5312, 0.757, 0.5312, 0.757, 0.5, 0.757, 0.5, 0.7309, 0.5312, 0.731, 0.5625, 0.7829, 0.5312, 0.7823, 0.5312, 0.757, 0.5625, 0.757, 0.5625, 0.757, 0.5312, 0.757, 0.5312, 0.731, 0.5625, 0.7311, 0.5938, 0.7838, 0.5625, 0.7829, 0.5625, 0.757, 0.5938, 0.757, 0.5938, 0.757, 0.5625, 0.757, 0.5625, 0.7311, 0.5938, 0.7314, 0.625, 0.7851, 0.5938, 0.7838, 0.5938, 0.757, 0.625, 0.757, 0.625, 0.757, 0.5938, 0.757, 0.5938, 0.7314, 0.625, 0.7319, 0.6562, 0.7867, 0.625, 0.7851, 0.625, 0.757, 0.6562, 0.757, 0.6562, 0.757, 0.625, 0.757, 0.625, 0.7319, 0.6562, 0.7327, 0.6875, 0.7889, 0.6562, 0.7867, 0.6562, 0.757, 0.6875, 0.757, 0.6875, 0.757, 0.6562, 0.757, 0.6562, 0.7327, 0.6875, 0.7337, 0.7188, 0.7914, 0.6875, 0.7889, 0.6875, 0.757, 0.7188, 0.757, 0.7188, 0.757, 0.6875, 0.757, 0.6875, 0.7337, 0.7188, 0.7349, 0.75, 0.7944, 0.7188, 0.7914, 0.7188, 0.757, 0.7501, 0.757, 0.7501, 0.757, 0.7188, 0.757, 0.7188, 0.7349, 0.75, 0.7361, 0.7813, 0.7978, 0.75, 0.7944, 0.7501, 0.757, 0.7814, 0.757, 0.7814, 0.757, 0.7501, 0.757, 0.75, 0.7361, 0.7812, 0.7374, 0.8125, 0.8017, 0.7812, 0.7978, 0.7814, 0.757, 0.8126, 0.757, 0.8126, 0.757, 0.7814, 0.757, 0.7812, 0.7374, 0.8125, 0.7385, 0.8438, 0.806, 0.8125, 0.8017, 0.8126, 0.757, 0.8439, 0.757, 0.8439, 0.757, 0.8126, 0.757, 0.8125, 0.7385, 0.8438, 0.7394, 0.875, 0.8105, 0.8438, 0.806, 0.8439, 0.757, 0.8751, 0.757, 0.8751, 0.757, 0.8439, 0.757, 0.8438, 0.7394, 0.875, 0.7402, 0.9062, 0.815, 0.875, 0.8105, 0.8751, 0.757, 0.9063, 0.757, 0.9063, 0.757, 0.8751, 0.757, 0.875, 0.7402, 0.9062, 0.7408, 0.9375, 0.8188, 0.9062, 0.815, 0.9063, 0.757, 0.9375, 0.757, 0.9375, 0.757, 0.9063, 0.757, 0.9062, 0.7408, 0.9375, 0.7412, 0.9688, 0.8214, 0.9375, 0.8188, 0.9375, 0.757, 0.9688, 0.757, 0.9688, 0.757, 0.9375, 0.757, 0.9375, 0.7412, 0.9688, 0.7414, 1.0, 0.8224, 0.9688, 0.8214, 0.9688, 0.757, 1.0, 0.757, 1.0, 0.757, 0.9688, 0.757, 0.9688, 0.7414, 1.0, 0.7415, 0.03125, 0.6805, 0.03125, 0.7414, 0.0, 0.7415, 0.0, 0.6802, 1.0, 1.0, 0.9688, 1.0, 0.9688, 1.0, 1.0, 1.0, 1.0, 1.0, 0.9688, 1.0, 0.9688, 1.0, 1.0, 1.0, 0.9688, 1.0, 0.9375, 1.0, 0.9376, 1.0, 0.9688, 1.0, 0.9688, 1.0, 0.9376, 1.0, 0.9377, 1.0, 0.9688, 1.0, 0.9375, 1.0, 0.9062, 1.0, 0.9064, 1.0, 0.9376, 1.0, 0.9376, 1.0, 0.9064, 1.0, 0.9065, 1.0, 0.9377, 1.0, 0.9062, 1.0, 0.875, 1.0, 0.8751, 1.0, 0.9064, 1.0, 0.9064, 1.0, 0.8751, 1.0, 0.8753, 1.0, 0.9065, 1.0, 0.875, 1.0, 0.8438, 1.0, 0.8439, 1.0, 0.8751, 1.0, 0.8751, 1.0, 0.8439, 1.0, 0.844, 1.0, 0.8753, 1.0, 0.8438, 1.0, 0.8125, 1.0, 0.8126, 1.0, 0.8439, 1.0, 0.8439, 1.0, 0.8126, 1.0, 0.8127, 1.0, 0.844, 1.0, 0.8125, 1.0, 0.7812, 1.0, 0.7813, 1.0, 0.8126, 1.0, 0.8126, 1.0, 0.7813, 1.0, 0.7813, 1.0, 0.8127, 1.0, 0.7812, 1.0, 0.75, 1.0, 0.75, 1.0, 0.7813, 1.0, 0.7813, 1.0, 0.75, 1.0, 0.7499, 1.0, 0.7813, 1.0, 0.75, 1.0, 0.7188, 1.0, 0.7187, 1.0, 0.75, 1.0, 0.75, 1.0, 0.7187, 1.0, 0.7186, 1.0, 0.7499, 1.0, 0.7188, 1.0, 0.6875, 1.0, 0.6874, 1.0, 0.7187, 1.0, 0.7187, 1.0, 0.6874, 1.0, 0.6872, 1.0, 0.7186, 1.0, 0.6875, 1.0, 0.6562, 1.0, 0.6561, 1.0, 0.6874, 1.0, 0.6874, 1.0, 0.6561, 1.0, 0.656, 1.0, 0.6872, 1.0, 0.6562, 1.0, 0.625, 1.0, 0.6249, 1.0, 0.6561, 1.0, 0.6561, 1.0, 0.6249, 1.0, 0.6247, 1.0, 0.656, 1.0, 0.625, 1.0, 0.5938, 1.0, 0.5936, 1.0, 0.6249, 1.0, 0.6249, 1.0, 0.5936, 1.0, 0.5935, 1.0, 0.6247, 1.0, 0.5938, 1.0, 0.5625, 1.0, 0.5624, 1.0, 0.5936, 1.0, 0.5936, 1.0, 0.5624, 1.0, 0.5624, 1.0, 0.5935, 1.0, 0.5625, 1.0, 0.5312, 1.0, 0.5312, 1.0, 0.5624, 1.0, 0.5624, 1.0, 0.5312, 1.0, 0.5312, 1.0, 0.5624, 1.0, 0.5312, 1.0, 0.5, 1.0, 0.5, 1.0, 0.5312, 1.0, 0.5312, 1.0, 0.5, 1.0, 0.5, 1.0, 0.5312, 1.0, 0.5, 1.0, 0.4688, 1.0, 0.4688, 1.0, 0.5, 1.0, 0.5, 1.0, 0.4688, 1.0, 0.4688, 1.0, 0.5, 1.0, 0.4687, 1.0, 0.4375, 1.0, 0.4376, 1.0, 0.4688, 1.0, 0.4688, 1.0, 0.4376, 1.0, 0.4376, 1.0, 0.4688, 1.0, 0.4375, 1.0, 0.4062, 1.0, 0.4064, 1.0, 0.4376, 1.0, 0.4376, 1.0, 0.4064, 1.0, 0.4065, 1.0, 0.4376, 1.0, 0.4063, 1.0, 0.375, 1.0, 0.3751, 1.0, 0.4064, 1.0, 0.4064, 1.0, 0.3751, 1.0, 0.3753, 1.0, 0.4065, 1.0, 0.375, 1.0, 0.3438, 1.0, 0.3439, 1.0, 0.3751, 1.0, 0.3751, 1.0, 0.3439, 1.0, 0.344, 1.0, 0.3753, 1.0, 0.3438, 1.0, 0.3125, 1.0, 0.3126, 1.0, 0.3439, 1.0, 0.3439, 1.0, 0.3126, 1.0, 0.3128, 1.0, 0.344, 1.0, 0.3125, 1.0, 0.2812, 1.0, 0.2813, 1.0, 0.3126, 1.0, 0.3126, 1.0, 0.2813, 1.0, 0.2814, 1.0, 0.3128, 1.0, 0.2812, 1.0, 0.25, 1.0, 0.25, 1.0, 0.2813, 1.0, 0.2813, 1.0, 0.25, 1.0, 0.2501, 1.0, 0.2814, 1.0, 0.25, 1.0, 0.2188, 1.0, 0.2187, 1.0, 0.25, 1.0, 0.25, 1.0, 0.2187, 1.0, 0.2187, 1.0, 0.2501, 1.0, 0.2188, 1.0, 0.1875, 1.0, 0.1874, 1.0, 0.2187, 1.0, 0.2187, 1.0, 0.1874, 1.0, 0.1873, 1.0, 0.2187, 1.0, 0.1875, 1.0, 0.1562, 1.0, 0.1561, 1.0, 0.1874, 1.0, 0.1874, 1.0, 0.1561, 1.0, 0.156, 1.0, 0.1873, 1.0, 0.1562, 1.0, 0.125, 1.0, 0.1249, 1.0, 0.1561, 1.0, 0.1561, 1.0, 0.1249, 1.0, 0.1247, 1.0, 0.156, 1.0, 0.125, 1.0, 0.09375, 1.0, 0.09364, 1.0, 0.1249, 1.0, 0.1249, 1.0, 0.09364, 1.0, 0.09353, 1.0, 0.1247, 1.0, 0.09375, 1.0, 0.0625, 1.0, 0.06242, 1.0, 0.09364, 1.0, 0.09364, 1.0, 0.06242, 1.0, 0.06235, 1.0, 0.09353, 1.0, 0.0625, 1.0, 0.03125, 1.0, 0.03122, 1.0, 0.06242, 1.0, 0.06242, 1.0, 0.03122, 1.0, 0.03119, 1.0, 0.06235, 1.0, 0.03125, 1.0, 0.0, 1.0, 0.0, 1.0, 0.03122, 1.0, 0.03122, 1.0, 0.0, 1.0, 0.0, 1.0, 0.03119, 1.0, 0.0, 1.0, 0.03112, 1.0, 0.03119, 1.0, 0.0, 1.0, 0.9688, 0.5, 0.9688, 0.5416, 0.9375, 0.5414, 0.9375, 0.5, 1.0, 0.5, 1.0, 0.5417, 0.9688, 0.5416, 0.9688, 0.5, 0.9375, 0.5, 0.9375, 0.5414, 0.9062, 0.5411, 0.9062, 0.5, 0.9062, 0.5, 0.9062, 0.5411, 0.875, 0.5406, 0.875, 0.5, 0.875, 0.5, 0.875, 0.5406, 0.8438, 0.5401, 0.8438, 0.5, 0.8438, 0.5, 0.8438, 0.5401, 0.8125, 0.5394, 0.8125, 0.5, 0.8125, 0.5, 0.8125, 0.5394, 0.7812, 0.5387, 0.7812, 0.5, 0.7812, 0.5, 0.7812, 0.5387, 0.75, 0.538, 0.75, 0.5, 0.75, 0.5, 0.75, 0.538, 0.7188, 0.5373, 0.7188, 0.5, 0.7188, 0.5, 0.7188, 0.5373, 0.6875, 0.5367, 0.6875, 0.5, 0.6875, 0.5, 0.6875, 0.5367, 0.6562, 0.5361, 0.6562, 0.5, 0.6562, 0.5, 0.6562, 0.5361, 0.625, 0.5357, 0.625, 0.5, 0.625, 0.5, 0.625, 0.5357, 0.5938, 0.5353, 0.5938, 0.5, 0.5938, 0.5, 0.5938, 0.5353, 0.5625, 0.535, 0.5625, 0.5, 0.5625, 0.5, 0.5625, 0.535, 0.5312, 0.5349, 0.5312, 0.5, 0.5312, 0.5, 0.5312, 0.5349, 0.5, 0.5348, 0.5, 0.5, 0.5, 0.5, 0.5, 0.5348, 0.4688, 0.5349, 0.4688, 0.5, 0.4688, 0.5, 0.4688, 0.5349, 0.4375, 0.535, 0.4375, 0.5, 0.4375, 0.5, 0.4375, 0.535, 0.4062, 0.5353, 0.4062, 0.5, 0.4062, 0.5, 0.4062, 0.5353, 0.375, 0.5357, 0.375, 0.5, 0.375, 0.5, 0.375, 0.5357, 0.3438, 0.5361, 0.3438, 0.5, 0.3438, 0.5, 0.3438, 0.5361, 0.3125, 0.5367, 0.3125, 0.5, 0.3125, 0.5, 0.3125, 0.5367, 0.2812, 0.5373, 0.2812, 0.5, 0.2812, 0.5, 0.2812, 0.5373, 0.25, 0.538, 0.25, 0.5, 0.25, 0.5, 0.25, 0.538, 0.2188, 0.5387, 0.2188, 0.5, 0.2188, 0.5, 0.2188, 0.5387, 0.1875, 0.5394, 0.1875, 0.5, 0.1875, 0.5, 0.1875, 0.5394, 0.1562, 0.5401, 0.1562, 0.5, 0.1562, 0.5, 0.1562, 0.5401, 0.125, 0.5406, 0.125, 0.5, 0.125, 0.5, 0.125, 0.5406, 0.09375, 0.5411, 0.09375, 0.5, 0.09375, 0.5, 0.09375, 0.5411, 0.0625, 0.5414, 0.0625, 0.5, 0.0625, 0.5, 0.0625, 0.5414, 0.03125, 0.5416, 0.03125, 0.5, 0.03125, 0.5, 0.03125, 0.5416, 0.0, 0.5417, 0.0, 0.5])
me_cylinder.update()
me_cube_011 = bpy.data.meshes.new('Cube.011')
me_cube_011.from_pydata([(61.69, -3.044, 102.5), (58.52, -2.605, 103.3), (61.8, -1.446, 102.5), (58.49, -0.9234, 103.3), (61.84, -3.044, 104.1), (58.88, -2.549, 105.3), (61.95, -1.446, 104.1), (58.99, -0.8407, 105.3), (61.8, -2.446, 102.5), (60.83, -2.964, 102.7), (58.6, -1.757, 103.3), (60.96, -1.308, 102.7), (61.95, -1.446, 103.4), (58.68, -0.9234, 104.3), (61.1, -1.308, 104.2), (61.95, -2.446, 104.1), (58.96, -1.757, 105.3), (60.98, -2.964, 104.3), (61.84, -3.044, 103.4), (58.7, -2.618, 104.3), (58.01, -0.557, 104.5), (60.99, -2.964, 103.6), (61.02, -2.226, 104.2), (61.11, -1.308, 103.6), (60.87, -2.226, 102.7), (56.16, -2.497, 103.3), (56.37, -0.5216, 103.2), (56.74, -2.428, 106.4), (56.95, -0.5216, 106.4), (56.37, -1.592, 103.2), (56.66, -0.5216, 104.8), (56.95, -1.592, 106.4), (56.45, -2.497, 104.8), (56.66, -1.592, 104.8), (57.73, -0.557, 103.0), (58.29, -2.558, 106.1), (58.29, -1.592, 106.1), (57.73, -1.592, 103.0), (58.01, -2.626, 104.5), (57.73, -2.626, 103.0), (58.29, -0.557, 106.1), (63.87, -3.184, 102.2), (63.87, -1.708, 102.2), (64.45, -3.184, 103.4), (64.45, -1.708, 103.4), (63.87, -2.446, 102.2), (64.45, -1.708, 103.0), (64.45, -2.446, 103.4), (64.45, -3.184, 103.0), (64.45, -2.446, 103.0), (62.41, -0.8019, 102.4), (59.13, -0.5944, 103.2), (62.54, 0.8848, 102.4), (59.14, 1.203, 103.2), (62.58, -0.7127, 103.9), (59.49, -0.5393, 105.2), (62.68, 0.8848, 103.9), (59.63, 1.285, 105.1), (62.52, -0.2044, 102.4), (61.28, -0.7056, 102.6), (59.24, 0.3688, 103.2), (61.4, 0.9499, 102.6), (62.69, 0.8848, 103.2), (59.32, 1.203, 104.2), (61.55, 0.9499, 104.1), (62.68, -0.1152, 103.9), (59.61, 0.3688, 105.1), (61.43, -0.7056, 104.2), (62.57, -0.8019, 103.3), (59.31, -0.6082, 104.2), (58.65, 1.569, 104.4), (61.43, -0.7056, 103.5), (61.47, 0.03258, 104.2), (61.55, 0.9499, 103.5), (61.32, 0.03258, 102.6), (56.8, -0.3706, 103.1), (57.01, 1.604, 103.1), (57.38, -0.3017, 106.3), (57.59, 1.604, 106.2), (57.01, 0.5342, 103.1), (57.3, 1.604, 104.7), (57.59, 0.5342, 106.2), (57.09, -0.3706, 104.7), (57.3, 0.5342, 104.7), (58.37, 1.569, 102.9), (58.73, -0.5143, 106.0), (58.93, 0.5342, 105.9), (58.37, 0.5342, 102.9), (58.45, -0.5832, 104.4), (58.17, -0.5832, 102.9), (58.93, 1.569, 105.9), (65.05, -0.8761, 102.0), (65.05, 0.5996, 102.0), (65.63, -0.8761, 103.2), (65.63, 0.5996, 103.2), (65.05, -0.1383, 102.0), (65.63, 0.5996, 102.7), (65.63, -0.1383, 103.2), (65.63, -0.8761, 102.7), (65.63, -0.1383, 102.7), (62.35, 1.678, 102.2), (59.15, 1.619, 103.0), (62.25, 3.222, 102.3), (58.9, 3.281, 103.1), (62.5, 1.66, 103.8), (59.5, 1.674, 105.0), (62.39, 3.257, 103.8), (59.39, 3.382, 105.0), (62.38, 2.231, 102.2), (61.47, 1.658, 102.4), (59.12, 2.47, 103.0), (61.39, 3.243, 102.4), (62.4, 3.221, 103.2), (59.08, 3.281, 104.1), (61.52, 3.296, 104.0), (62.52, 2.266, 103.8), (59.48, 2.47, 105.0), (61.62, 1.639, 104.0), (62.5, 1.677, 103.1), (59.33, 1.606, 104.0), (58.37, 3.55, 104.3), (61.62, 1.656, 103.3), (61.56, 2.376, 104.0), (61.54, 3.241, 103.3), (61.43, 2.323, 102.4), (56.79, 1.414, 103.0), (56.74, 3.4, 103.0), (57.36, 1.482, 106.1), (57.32, 3.4, 106.1), (56.89, 2.34, 103.0), (57.03, 3.4, 104.6), (57.47, 2.34, 106.1), (57.08, 1.414, 104.6), (57.18, 2.34, 104.5), (58.09, 3.55, 102.8), (58.92, 1.568, 105.8), (58.79, 2.525, 105.8), (58.23, 2.525, 102.8), (58.64, 1.5, 104.3), (58.36, 1.5, 102.7), (58.65, 3.55, 105.8), (64.53, 1.782, 101.9), (64.33, 3.245, 102.0), (65.1, 1.829, 103.2), (64.91, 3.291, 103.2), (64.43, 2.514, 101.9), (64.91, 3.304, 102.7), (65.0, 2.56, 103.2), (65.11, 1.842, 102.7), (65.01, 2.573, 102.7), (60.92, 3.98, 102.7), (58.24, 3.86, 103.4), (60.83, 5.376, 102.6), (57.8, 5.099, 103.5), (61.05, 3.959, 104.0), (58.54, 3.906, 105.0), (60.9, 5.294, 104.0), (58.38, 5.331, 105.1), (60.99, 4.492, 102.6), (60.2, 3.916, 102.8), (58.05, 4.58, 103.3), (60.06, 5.362, 102.8), (60.97, 5.374, 103.4), (57.99, 5.3, 104.3), (60.19, 5.28, 104.2), (61.05, 4.469, 104.0), (58.49, 4.571, 105.0), (60.33, 3.896, 104.2), (61.05, 3.978, 103.5), (58.4, 3.849, 104.2), (57.31, 5.312, 104.6), (60.33, 3.915, 103.6), (60.25, 4.511, 104.2), (60.2, 5.36, 103.6), (60.13, 4.538, 102.8), (56.0, 3.547, 103.3), (55.86, 5.127, 103.4), (56.65, 3.637, 106.1), (56.63, 5.068, 106.1), (56.05, 4.382, 103.3), (56.12, 5.127, 104.8), (56.81, 4.386, 106.0), (56.26, 3.547, 104.7), (56.31, 4.382, 104.7), (57.06, 5.312, 103.2), (58.19, 3.821, 105.7), (57.91, 4.588, 105.7), (57.25, 4.598, 103.1), (57.82, 3.735, 104.4), (57.59, 3.735, 103.1), (57.73, 5.241, 105.8), (62.74, 4.189, 102.4), (62.7, 5.475, 102.4), (63.22, 4.24, 103.5), (63.01, 5.458, 103.5), (62.81, 4.823, 102.3), (63.01, 5.471, 103.1), (63.11, 4.849, 103.5), (63.22, 4.254, 103.1), (63.12, 4.863, 103.1), (58.38, -1.864, 101.9), (49.07, -0.154, 104.2), (57.88, 6.052, 102.0), (49.16, 3.885, 104.2), (59.15, -2.557, 106.0), (49.73, -0.154, 107.8), (58.64, 5.359, 106.1), (49.83, 3.885, 107.8), (58.92, 1.76, 102.1), (54.15, -2.557, 103.6), (49.16, 1.433, 104.2), (53.37, 5.199, 103.7), (58.78, 5.359, 104.2), (47.63, 3.853, 106.4), (54.07, 5.199, 107.0), (58.36, 1.401, 106.1), (49.83, 1.433, 107.8), (54.86, -2.557, 106.9), (59.28, -2.557, 104.1), (47.82, -0.3462, 106.3), (47.63, 1.401, 106.4), (58.49, 1.401, 104.3), (54.52, -2.557, 105.1), (54.07, 1.401, 107.0), (53.74, 5.199, 105.2), (53.62, 0.7857, 104.2), (51.48, -2.028, 103.9), (51.26, 4.414, 104.0), (51.95, 4.414, 107.4), (52.17, -2.028, 107.4), (50.65, -1.564, 105.8), (51.95, 1.289, 107.4), (50.68, 4.398, 105.8), (51.26, 1.289, 104.0), (51.98, -4.038, 103.7), (46.44, 2.837, 104.2), (54.38, -3.73, 103.2), (53.7, 0.8377, 102.9), (52.38, -4.038, 105.8), (48.01, 1.027, 106.7), (54.78, -3.73, 105.4), (55.27, -0.9714, 105.4), (53.18, -5.668, 103.2), (55.28, -4.752, 101.7), (53.58, -5.668, 105.3), (55.21, -4.8, 105.9), (55.85, -7.291, 102.8), (56.6, -6.27, 101.8), (56.6, -7.222, 104.5), (57.04, -6.2, 103.2), (54.54, -6.22, 102.4), (54.88, -6.194, 104.3), (56.18, -5.2, 104.0), (55.58, -5.214, 102.1), (49.76, -1.681, 103.8), (54.41, -2.448, 103.3), (56.56, -0.9424, 105.8), (50.58, -1.202, 107.2)], [], [(24, 10, 3, 11), (23, 13, 7, 14), (22, 16, 5, 17), (21, 19, 1, 9), (0, 8, 45, 41), (39, 38, 32, 25), (34, 37, 29, 26), (20, 34, 26, 30), (35, 36, 31, 27), (18, 0, 41, 48), (2, 12, 46, 42), (15, 4, 43, 47), (18, 21, 9, 0), (4, 17, 21, 18), (17, 5, 19, 21), (15, 22, 17, 4), (6, 14, 22, 15), (14, 7, 16, 22), (12, 23, 14, 6), (2, 11, 23, 12), (11, 3, 13, 23), (8, 24, 11, 2), (0, 9, 24, 8), (9, 1, 10, 24), (33, 29, 25, 32), (31, 33, 32, 27), (28, 30, 33, 31), (30, 26, 29, 33), (36, 40, 28, 31), (40, 20, 30, 28), (37, 39, 25, 29), (38, 35, 27, 32), (19, 5, 35, 38), (10, 1, 39, 37), (7, 13, 20, 40), (16, 7, 40, 36), (5, 16, 36, 35), (13, 3, 34, 20), (3, 10, 37, 34), (1, 19, 38, 39), (49, 47, 43, 48), (45, 49, 48, 41), (42, 46, 49, 45), (46, 44, 47, 49), (6, 15, 47, 44), (12, 6, 44, 46), (8, 2, 42, 45), (4, 18, 48, 43), (74, 60, 53, 61), (73, 63, 57, 64), (72, 66, 55, 67), (71, 69, 51, 59), (50, 58, 95, 91), (89, 88, 82, 75), (84, 87, 79, 76), (70, 84, 76, 80), (85, 86, 81, 77), (68, 50, 91, 98), (52, 62, 96, 92), (65, 54, 93, 97), (68, 71, 59, 50), (54, 67, 71, 68), (67, 55, 69, 71), (65, 72, 67, 54), (56, 64, 72, 65), (64, 57, 66, 72), (62, 73, 64, 56), (52, 61, 73, 62), (61, 53, 63, 73), (58, 74, 61, 52), (50, 59, 74, 58), (59, 51, 60, 74), (83, 79, 75, 82), (81, 83, 82, 77), (78, 80, 83, 81), (80, 76, 79, 83), (86, 90, 78, 81), (90, 70, 80, 78), (87, 89, 75, 79), (88, 85, 77, 82), (69, 55, 85, 88), (60, 51, 89, 87), (57, 63, 70, 90), (66, 57, 90, 86), (55, 66, 86, 85), (63, 53, 84, 70), (53, 60, 87, 84), (51, 69, 88, 89), (99, 97, 93, 98), (95, 99, 98, 91), (92, 96, 99, 95), (96, 94, 97, 99), (56, 65, 97, 94), (62, 56, 94, 96), (58, 52, 92, 95), (54, 68, 98, 93), (124, 110, 103, 111), (123, 113, 107, 114), (122, 116, 105, 117), (121, 119, 101, 109), (100, 108, 145, 141), (139, 138, 132, 125), (134, 137, 129, 126), (120, 134, 126, 130), (135, 136, 131, 127), (118, 100, 141, 148), (102, 112, 146, 142), (115, 104, 143, 147), (118, 121, 109, 100), (104, 117, 121, 118), (117, 105, 119, 121), (115, 122, 117, 104), (106, 114, 122, 115), (114, 107, 116, 122), (112, 123, 114, 106), (102, 111, 123, 112), (111, 103, 113, 123), (108, 124, 111, 102), (100, 109, 124, 108), (109, 101, 110, 124), (133, 129, 125, 132), (131, 133, 132, 127), (128, 130, 133, 131), (130, 126, 129, 133), (136, 140, 128, 131), (140, 120, 130, 128), (137, 139, 125, 129), (138, 135, 127, 132), (119, 105, 135, 138), (110, 101, 139, 137), (107, 113, 120, 140), (116, 107, 140, 136), (105, 116, 136, 135), (113, 103, 134, 120), (103, 110, 137, 134), (101, 119, 138, 139), (149, 147, 143, 148), (145, 149, 148, 141), (142, 146, 149, 145), (146, 144, 147, 149), (106, 115, 147, 144), (112, 106, 144, 146), (108, 102, 142, 145), (104, 118, 148, 143), (174, 160, 153, 161), (173, 163, 157, 164), (172, 166, 155, 167), (171, 169, 151, 159), (150, 158, 195, 191), (189, 188, 182, 175), (184, 187, 179, 176), (170, 184, 176, 180), (185, 186, 181, 177), (168, 150, 191, 198), (152, 162, 196, 192), (165, 154, 193, 197), (168, 171, 159, 150), (154, 167, 171, 168), (167, 155, 169, 171), (165, 172, 167, 154), (156, 164, 172, 165), (164, 157, 166, 172), (162, 173, 164, 156), (152, 161, 173, 162), (161, 153, 163, 173), (158, 174, 161, 152), (150, 159, 174, 158), (159, 151, 160, 174), (183, 179, 175, 182), (181, 183, 182, 177), (178, 180, 183, 181), (180, 176, 179, 183), (186, 190, 178, 181), (190, 170, 180, 178), (187, 189, 175, 179), (188, 185, 177, 182), (169, 155, 185, 188), (160, 151, 189, 187), (157, 163, 170, 190), (166, 157, 190, 186), (155, 166, 186, 185), (163, 153, 184, 170), (153, 160, 187, 184), (151, 169, 188, 189), (199, 197, 193, 198), (195, 199, 198, 191), (192, 196, 199, 195), (196, 194, 197, 199), (156, 165, 197, 194), (162, 156, 194, 196), (158, 152, 192, 195), (154, 168, 198, 193), (233, 210, 203, 227), (232, 213, 207, 228), (231, 216, 205, 229), (230, 219, 201, 226), (221, 215, 204, 218), (220, 210, 201, 219), (216, 220, 219, 205), (207, 213, 220, 216), (213, 203, 210, 220), (208, 221, 218, 200), (202, 212, 221, 208), (212, 206, 215, 221), (218, 222, 209, 200), (204, 217, 222, 218), (229, 205, 219, 230), (215, 223, 217, 204), (206, 214, 223, 215), (228, 207, 216, 231), (212, 224, 214, 206), (202, 211, 224, 212), (227, 203, 213, 232), (208, 225, 211, 202), (200, 209, 225, 208), (226, 201, 210, 233), (209, 226, 233, 225), (211, 227, 232, 224), (214, 228, 231, 223), (217, 229, 230, 222), (222, 230, 226, 209), (223, 231, 229, 217), (224, 232, 228, 214), (225, 233, 227, 211), (254, 235, 237, 255), (255, 237, 241, 256), (256, 241, 239, 257), (257, 239, 235, 254), (236, 240, 245, 243), (241, 237, 235, 239), (251, 250, 246, 248), (234, 236, 243, 242), (240, 238, 244, 245), (238, 234, 242, 244), (247, 249, 248, 246), (253, 252, 249, 247), (252, 251, 248, 249), (250, 253, 247, 246), (242, 243, 253, 250), (245, 244, 251, 252), (243, 245, 252, 253), (244, 242, 250, 251), (238, 257, 254, 234), (240, 256, 257, 238), (236, 255, 256, 240), (234, 254, 255, 236)])
_uv = me_cube_011.uv_layers.new(name='UVMap')
_uv.uv.foreach_set('vector', [0.5, 0.125, 0.625, 0.125, 0.625, 0.25, 0.5, 0.25, 0.5, 0.375, 0.625, 0.375, 0.625, 0.5, 0.5, 0.5, 0.5, 0.625, 0.625, 0.625, 0.625, 0.75, 0.5, 0.75, 0.5, 0.875, 0.625, 0.875, 0.625, 1.0, 0.5, 1.0, 0.375, 0.0, 0.375, 0.125, 0.375, 0.125, 0.375, 0.0, 0.625, 1.0, 0.625, 0.875, 0.625, 0.875, 0.625, 1.0, 0.625, 0.25, 0.625, 0.125, 0.625, 0.125, 0.625, 0.25, 0.625, 0.375, 0.625, 0.25, 0.625, 0.25, 0.625, 0.375, 0.625, 0.75, 0.625, 0.625, 0.625, 0.625, 0.625, 0.75, 0.375, 0.875, 0.375, 1.0, 0.375, 1.0, 0.375, 0.875, 0.375, 0.25, 0.375, 0.375, 0.375, 0.375, 0.375, 0.25, 0.375, 0.625, 0.375, 0.75, 0.375, 0.75, 0.375, 0.625, 0.375, 0.875, 0.5, 0.875, 0.5, 1.0, 0.375, 1.0, 0.375, 0.75, 0.5, 0.75, 0.5, 0.875, 0.375, 0.875, 0.5, 0.75, 0.625, 0.75, 0.625, 0.875, 0.5, 0.875, 0.375, 0.625, 0.5, 0.625, 0.5, 0.75, 0.375, 0.75, 0.375, 0.5, 0.5, 0.5, 0.5, 0.625, 0.375, 0.625, 0.5, 0.5, 0.625, 0.5, 0.625, 0.625, 0.5, 0.625, 0.375, 0.375, 0.5, 0.375, 0.5, 0.5, 0.375, 0.5, 0.375, 0.25, 0.5, 0.25, 0.5, 0.375, 0.375, 0.375, 0.5, 0.25, 0.625, 0.25, 0.625, 0.375, 0.5, 0.375, 0.375, 0.125, 0.5, 0.125, 0.5, 0.25, 0.375, 0.25, 0.375, 0.0, 0.5, 0.0, 0.5, 0.125, 0.375, 0.125, 0.5, 0.0, 0.625, 0.0, 0.625, 0.125, 0.5, 0.125, 0.75, 0.625, 0.875, 0.625, 0.875, 0.75, 0.75, 0.75, 0.625, 0.625, 0.75, 0.625, 0.75, 0.75, 0.625, 0.75, 0.625, 0.5, 0.75, 0.5, 0.75, 0.625, 0.625, 0.625, 0.75, 0.5, 0.875, 0.5, 0.875, 0.625, 0.75, 0.625, 0.625, 0.625, 0.625, 0.5, 0.625, 0.5, 0.625, 0.625, 0.625, 0.5, 0.625, 0.375, 0.625, 0.375, 0.625, 0.5, 0.625, 0.125, 0.625, 0.0, 0.625, 0.0, 0.625, 0.125, 0.625, 0.875, 0.625, 0.75, 0.625, 0.75, 0.625, 0.875, 0.625, 0.875, 0.625, 0.75, 0.625, 0.75, 0.625, 0.875, 0.625, 0.125, 0.625, 0.0, 0.625, 0.0, 0.625, 0.125, 0.625, 0.5, 0.625, 0.375, 0.625, 0.375, 0.625, 0.5, 0.625, 0.625, 0.625, 0.5, 0.625, 0.5, 0.625, 0.625, 0.625, 0.75, 0.625, 0.625, 0.625, 0.625, 0.625, 0.75, 0.625, 0.375, 0.625, 0.25, 0.625, 0.25, 0.625, 0.375, 0.625, 0.25, 0.625, 0.125, 0.625, 0.125, 0.625, 0.25, 0.625, 1.0, 0.625, 0.875, 0.625, 0.875, 0.625, 1.0, 0.25, 0.625, 0.375, 0.625, 0.375, 0.75, 0.25, 0.75, 0.125, 0.625, 0.25, 0.625, 0.25, 0.75, 0.125, 0.75, 0.125, 0.5, 0.25, 0.5, 0.25, 0.625, 0.125, 0.625, 0.25, 0.5, 0.375, 0.5, 0.375, 0.625, 0.25, 0.625, 0.375, 0.5, 0.375, 0.625, 0.375, 0.625, 0.375, 0.5, 0.375, 0.375, 0.375, 0.5, 0.375, 0.5, 0.375, 0.375, 0.375, 0.125, 0.375, 0.25, 0.375, 0.25, 0.375, 0.125, 0.375, 0.75, 0.375, 0.875, 0.375, 0.875, 0.375, 0.75, 0.5, 0.125, 0.625, 0.125, 0.625, 0.25, 0.5, 0.25, 0.5, 0.375, 0.625, 0.375, 0.625, 0.5, 0.5, 0.5, 0.5, 0.625, 0.625, 0.625, 0.625, 0.75, 0.5, 0.75, 0.5, 0.875, 0.625, 0.875, 0.625, 1.0, 0.5, 1.0, 0.375, 0.0, 0.375, 0.125, 0.375, 0.125, 0.375, 0.0, 0.625, 1.0, 0.625, 0.875, 0.625, 0.875, 0.625, 1.0, 0.625, 0.25, 0.625, 0.125, 0.625, 0.125, 0.625, 0.25, 0.625, 0.375, 0.625, 0.25, 0.625, 0.25, 0.625, 0.375, 0.625, 0.75, 0.625, 0.625, 0.625, 0.625, 0.625, 0.75, 0.375, 0.875, 0.375, 1.0, 0.375, 1.0, 0.375, 0.875, 0.375, 0.25, 0.375, 0.375, 0.375, 0.375, 0.375, 0.25, 0.375, 0.625, 0.375, 0.75, 0.375, 0.75, 0.375, 0.625, 0.375, 0.875, 0.5, 0.875, 0.5, 1.0, 0.375, 1.0, 0.375, 0.75, 0.5, 0.75, 0.5, 0.875, 0.375, 0.875, 0.5, 0.75, 0.625, 0.75, 0.625, 0.875, 0.5, 0.875, 0.375, 0.625, 0.5, 0.625, 0.5, 0.75, 0.375, 0.75, 0.375, 0.5, 0.5, 0.5, 0.5, 0.625, 0.375, 0.625, 0.5, 0.5, 0.625, 0.5, 0.625, 0.625, 0.5, 0.625, 0.375, 0.375, 0.5, 0.375, 0.5, 0.5, 0.375, 0.5, 0.375, 0.25, 0.5, 0.25, 0.5, 0.375, 0.375, 0.375, 0.5, 0.25, 0.625, 0.25, 0.625, 0.375, 0.5, 0.375, 0.375, 0.125, 0.5, 0.125, 0.5, 0.25, 0.375, 0.25, 0.375, 0.0, 0.5, 0.0, 0.5, 0.125, 0.375, 0.125, 0.5, 0.0, 0.625, 0.0, 0.625, 0.125, 0.5, 0.125, 0.75, 0.625, 0.875, 0.625, 0.875, 0.75, 0.75, 0.75, 0.625, 0.625, 0.75, 0.625, 0.75, 0.75, 0.625, 0.75, 0.625, 0.5, 0.75, 0.5, 0.75, 0.625, 0.625, 0.625, 0.75, 0.5, 0.875, 0.5, 0.875, 0.625, 0.75, 0.625, 0.625, 0.625, 0.625, 0.5, 0.625, 0.5, 0.625, 0.625, 0.625, 0.5, 0.625, 0.375, 0.625, 0.375, 0.625, 0.5, 0.625, 0.125, 0.625, 0.0, 0.625, 0.0, 0.625, 0.125, 0.625, 0.875, 0.625, 0.75, 0.625, 0.75, 0.625, 0.875, 0.625, 0.875, 0.625, 0.75, 0.625, 0.75, 0.625, 0.875, 0.625, 0.125, 0.625, 0.0, 0.625, 0.0, 0.625, 0.125, 0.625, 0.5, 0.625, 0.375, 0.625, 0.375, 0.625, 0.5, 0.625, 0.625, 0.625, 0.5, 0.625, 0.5, 0.625, 0.625, 0.625, 0.75, 0.625, 0.625, 0.625, 0.625, 0.625, 0.75, 0.625, 0.375, 0.625, 0.25, 0.625, 0.25, 0.625, 0.375, 0.625, 0.25, 0.625, 0.125, 0.625, 0.125, 0.625, 0.25, 0.625, 1.0, 0.625, 0.875, 0.625, 0.875, 0.625, 1.0, 0.25, 0.625, 0.375, 0.625, 0.375, 0.75, 0.25, 0.75, 0.125, 0.625, 0.25, 0.625, 0.25, 0.75, 0.125, 0.75, 0.125, 0.5, 0.25, 0.5, 0.25, 0.625, 0.125, 0.625, 0.25, 0.5, 0.375, 0.5, 0.375, 0.625, 0.25, 0.625, 0.375, 0.5, 0.375, 0.625, 0.375, 0.625, 0.375, 0.5, 0.375, 0.375, 0.375, 0.5, 0.375, 0.5, 0.375, 0.375, 0.375, 0.125, 0.375, 0.25, 0.375, 0.25, 0.375, 0.125, 0.375, 0.75, 0.375, 0.875, 0.375, 0.875, 0.375, 0.75, 0.5, 0.125, 0.625, 0.125, 0.625, 0.25, 0.5, 0.25, 0.5, 0.375, 0.625, 0.375, 0.625, 0.5, 0.5, 0.5, 0.5, 0.625, 0.625, 0.625, 0.625, 0.75, 0.5, 0.75, 0.5, 0.875, 0.625, 0.875, 0.625, 1.0, 0.5, 1.0, 0.375, 0.0, 0.375, 0.125, 0.375, 0.125, 0.375, 0.0, 0.625, 1.0, 0.625, 0.875, 0.625, 0.875, 0.625, 1.0, 0.625, 0.25, 0.625, 0.125, 0.625, 0.125, 0.625, 0.25, 0.625, 0.375, 0.625, 0.25, 0.625, 0.25, 0.625, 0.375, 0.625, 0.75, 0.625, 0.625, 0.625, 0.625, 0.625, 0.75, 0.375, 0.875, 0.375, 1.0, 0.375, 1.0, 0.375, 0.875, 0.375, 0.25, 0.375, 0.375, 0.375, 0.375, 0.375, 0.25, 0.375, 0.625, 0.375, 0.75, 0.375, 0.75, 0.375, 0.625, 0.375, 0.875, 0.5, 0.875, 0.5, 1.0, 0.375, 1.0, 0.375, 0.75, 0.5, 0.75, 0.5, 0.875, 0.375, 0.875, 0.5, 0.75, 0.625, 0.75, 0.625, 0.875, 0.5, 0.875, 0.375, 0.625, 0.5, 0.625, 0.5, 0.75, 0.375, 0.75, 0.375, 0.5, 0.5, 0.5, 0.5, 0.625, 0.375, 0.625, 0.5, 0.5, 0.625, 0.5, 0.625, 0.625, 0.5, 0.625, 0.375, 0.375, 0.5, 0.375, 0.5, 0.5, 0.375, 0.5, 0.375, 0.25, 0.5, 0.25, 0.5, 0.375, 0.375, 0.375, 0.5, 0.25, 0.625, 0.25, 0.625, 0.375, 0.5, 0.375, 0.375, 0.125, 0.5, 0.125, 0.5, 0.25, 0.375, 0.25, 0.375, 0.0, 0.5, 0.0, 0.5, 0.125, 0.375, 0.125, 0.5, 0.0, 0.625, 0.0, 0.625, 0.125, 0.5, 0.125, 0.75, 0.625, 0.875, 0.625, 0.875, 0.75, 0.75, 0.75, 0.625, 0.625, 0.75, 0.625, 0.75, 0.75, 0.625, 0.75, 0.625, 0.5, 0.75, 0.5, 0.75, 0.625, 0.625, 0.625, 0.75, 0.5, 0.875, 0.5, 0.875, 0.625, 0.75, 0.625, 0.625, 0.625, 0.625, 0.5, 0.625, 0.5, 0.625, 0.625, 0.625, 0.5, 0.625, 0.375, 0.625, 0.375, 0.625, 0.5, 0.625, 0.125, 0.625, 0.0, 0.625, 0.0, 0.625, 0.125, 0.625, 0.875, 0.625, 0.75, 0.625, 0.75, 0.625, 0.875, 0.625, 0.875, 0.625, 0.75, 0.625, 0.75, 0.625, 0.875, 0.625, 0.125, 0.625, 0.0, 0.625, 0.0, 0.625, 0.125, 0.625, 0.5, 0.625, 0.375, 0.625, 0.375, 0.625, 0.5, 0.625, 0.625, 0.625, 0.5, 0.625, 0.5, 0.625, 0.625, 0.625, 0.75, 0.625, 0.625, 0.625, 0.625, 0.625, 0.75, 0.625, 0.375, 0.625, 0.25, 0.625, 0.25, 0.625, 0.375, 0.625, 0.25, 0.625, 0.125, 0.625, 0.125, 0.625, 0.25, 0.625, 1.0, 0.625, 0.875, 0.625, 0.875, 0.625, 1.0, 0.25, 0.625, 0.375, 0.625, 0.375, 0.75, 0.25, 0.75, 0.125, 0.625, 0.25, 0.625, 0.25, 0.75, 0.125, 0.75, 0.125, 0.5, 0.25, 0.5, 0.25, 0.625, 0.125, 0.625, 0.25, 0.5, 0.375, 0.5, 0.375, 0.625, 0.25, 0.625, 0.375, 0.5, 0.375, 0.625, 0.375, 0.625, 0.375, 0.5, 0.375, 0.375, 0.375, 0.5, 0.375, 0.5, 0.375, 0.375, 0.375, 0.125, 0.375, 0.25, 0.375, 0.25, 0.375, 0.125, 0.375, 0.75, 0.375, 0.875, 0.375, 0.875, 0.375, 0.75, 0.5, 0.125, 0.625, 0.125, 0.625, 0.25, 0.5, 0.25, 0.5, 0.375, 0.625, 0.375, 0.625, 0.5, 0.5, 0.5, 0.5, 0.625, 0.625, 0.625, 0.625, 0.75, 0.5, 0.75, 0.5, 0.875, 0.625, 0.875, 0.625, 1.0, 0.5, 1.0, 0.375, 0.0, 0.375, 0.125, 0.375, 0.125, 0.375, 0.0, 0.625, 1.0, 0.625, 0.875, 0.625, 0.875, 0.625, 1.0, 0.625, 0.25, 0.625, 0.125, 0.625, 0.125, 0.625, 0.25, 0.625, 0.375, 0.625, 0.25, 0.625, 0.25, 0.625, 0.375, 0.625, 0.75, 0.625, 0.625, 0.625, 0.625, 0.625, 0.75, 0.375, 0.875, 0.375, 1.0, 0.375, 1.0, 0.375, 0.875, 0.375, 0.25, 0.375, 0.375, 0.375, 0.375, 0.375, 0.25, 0.375, 0.625, 0.375, 0.75, 0.375, 0.75, 0.375, 0.625, 0.375, 0.875, 0.5, 0.875, 0.5, 1.0, 0.375, 1.0, 0.375, 0.75, 0.5, 0.75, 0.5, 0.875, 0.375, 0.875, 0.5, 0.75, 0.625, 0.75, 0.625, 0.875, 0.5, 0.875, 0.375, 0.625, 0.5, 0.625, 0.5, 0.75, 0.375, 0.75, 0.375, 0.5, 0.5, 0.5, 0.5, 0.625, 0.375, 0.625, 0.5, 0.5, 0.625, 0.5, 0.625, 0.625, 0.5, 0.625, 0.375, 0.375, 0.5, 0.375, 0.5, 0.5, 0.375, 0.5, 0.375, 0.25, 0.5, 0.25, 0.5, 0.375, 0.375, 0.375, 0.5, 0.25, 0.625, 0.25, 0.625, 0.375, 0.5, 0.375, 0.375, 0.125, 0.5, 0.125, 0.5, 0.25, 0.375, 0.25, 0.375, 0.0, 0.5, 0.0, 0.5, 0.125, 0.375, 0.125, 0.5, 0.0, 0.625, 0.0, 0.625, 0.125, 0.5, 0.125, 0.75, 0.625, 0.875, 0.625, 0.875, 0.75, 0.75, 0.75, 0.625, 0.625, 0.75, 0.625, 0.75, 0.75, 0.625, 0.75, 0.625, 0.5, 0.75, 0.5, 0.75, 0.625, 0.625, 0.625, 0.75, 0.5, 0.875, 0.5, 0.875, 0.625, 0.75, 0.625, 0.625, 0.625, 0.625, 0.5, 0.625, 0.5, 0.625, 0.625, 0.625, 0.5, 0.625, 0.375, 0.625, 0.375, 0.625, 0.5, 0.625, 0.125, 0.625, 0.0, 0.625, 0.0, 0.625, 0.125, 0.625, 0.875, 0.625, 0.75, 0.625, 0.75, 0.625, 0.875, 0.625, 0.875, 0.625, 0.75, 0.625, 0.75, 0.625, 0.875, 0.625, 0.125, 0.625, 0.0, 0.625, 0.0, 0.625, 0.125, 0.625, 0.5, 0.625, 0.375, 0.625, 0.375, 0.625, 0.5, 0.625, 0.625, 0.625, 0.5, 0.625, 0.5, 0.625, 0.625, 0.625, 0.75, 0.625, 0.625, 0.625, 0.625, 0.625, 0.75, 0.625, 0.375, 0.625, 0.25, 0.625, 0.25, 0.625, 0.375, 0.625, 0.25, 0.625, 0.125, 0.625, 0.125, 0.625, 0.25, 0.625, 1.0, 0.625, 0.875, 0.625, 0.875, 0.625, 1.0, 0.25, 0.625, 0.375, 0.625, 0.375, 0.75, 0.25, 0.75, 0.125, 0.625, 0.25, 0.625, 0.25, 0.75, 0.125, 0.75, 0.125, 0.5, 0.25, 0.5, 0.25, 0.625, 0.125, 0.625, 0.25, 0.5, 0.375, 0.5, 0.375, 0.625, 0.25, 0.625, 0.375, 0.5, 0.375, 0.625, 0.375, 0.625, 0.375, 0.5, 0.375, 0.375, 0.375, 0.5, 0.375, 0.5, 0.375, 0.375, 0.375, 0.125, 0.375, 0.25, 0.375, 0.25, 0.375, 0.125, 0.375, 0.75, 0.375, 0.875, 0.375, 0.875, 0.375, 0.75, 0.5625, 0.125, 0.625, 0.125, 0.625, 0.25, 0.5625, 0.25, 0.5625, 0.375, 0.625, 0.375, 0.625, 0.5, 0.5625, 0.5, 0.5625, 0.625, 0.625, 0.625, 0.625, 0.75, 0.5625, 0.75, 0.5625, 0.875, 0.625, 0.875, 0.625, 1.0, 0.5625, 1.0, 0.25, 0.625, 0.375, 0.625, 0.375, 0.75, 0.25, 0.75, 0.75, 0.625, 0.875, 0.625, 0.875, 0.75, 0.75, 0.75, 0.625, 0.625, 0.75, 0.625, 0.75, 0.75, 0.625, 0.75, 0.625, 0.5, 0.75, 0.5, 0.75, 0.625, 0.625, 0.625, 0.75, 0.5, 0.875, 0.5, 0.875, 0.625, 0.75, 0.625, 0.125, 0.625, 0.25, 0.625, 0.25, 0.75, 0.125, 0.75, 0.125, 0.5, 0.25, 0.5, 0.25, 0.625, 0.125, 0.625, 0.25, 0.5, 0.375, 0.5, 0.375, 0.625, 0.25, 0.625, 0.375, 0.875, 0.5, 0.875, 0.5, 1.0, 0.375, 1.0, 0.375, 0.75, 0.5, 0.75, 0.5, 0.875, 0.375, 0.875, 0.5625, 0.75, 0.625, 0.75, 0.625, 0.875, 0.5625, 0.875, 0.375, 0.625, 0.5, 0.625, 0.5, 0.75, 0.375, 0.75, 0.375, 0.5, 0.5, 0.5, 0.5, 0.625, 0.375, 0.625, 0.5625, 0.5, 0.625, 0.5, 0.625, 0.625, 0.5625, 0.625, 0.375, 0.375, 0.5, 0.375, 0.5, 0.5, 0.375, 0.5, 0.375, 0.25, 0.5, 0.25, 0.5, 0.375, 0.375, 0.375, 0.5625, 0.25, 0.625, 0.25, 0.625, 0.375, 0.5625, 0.375, 0.375, 0.125, 0.5, 0.125, 0.5, 0.25, 0.375, 0.25, 0.375, 0.0, 0.5, 0.0, 0.5, 0.125, 0.375, 0.125, 0.5625, 0.0, 0.625, 0.0, 0.625, 0.125, 0.5625, 0.125, 0.5, 0.0, 0.5625, 0.0, 0.5625, 0.125, 0.5, 0.125, 0.5, 0.25, 0.5625, 0.25, 0.5625, 0.375, 0.5, 0.375, 0.5, 0.5, 0.5625, 0.5, 0.5625, 0.625, 0.5, 0.625, 0.5, 0.75, 0.5625, 0.75, 0.5625, 0.875, 0.5, 0.875, 0.5, 0.875, 0.5625, 0.875, 0.5625, 1.0, 0.5, 1.0, 0.5, 0.625, 0.5625, 0.625, 0.5625, 0.75, 0.5, 0.75, 0.5, 0.375, 0.5625, 0.375, 0.5625, 0.5, 0.5, 0.5, 0.5, 0.125, 0.5625, 0.125, 0.5625, 0.25, 0.5, 0.25, 0.4966, 0.0, 0.625, 0.0, 0.625, 0.25, 0.4966, 0.25, 0.4966, 0.25, 0.625, 0.25, 0.625, 0.5, 0.4966, 0.5, 0.4966, 0.5, 0.625, 0.5, 0.625, 0.75, 0.4966, 0.75, 0.4966, 0.75, 0.625, 0.75, 0.625, 1.0, 0.4966, 1.0, 0.375, 0.25, 0.375, 0.5, 0.375, 0.5, 0.375, 0.25, 0.625, 0.5, 0.875, 0.5, 0.875, 0.75, 0.625, 0.75, 0.375, 0.75, 0.375, 1.0, 0.375, 1.0, 0.375, 0.75, 0.375, 0.0, 0.375, 0.25, 0.375, 0.25, 0.375, 0.0, 0.375, 0.5, 0.375, 0.75, 0.375, 0.75, 0.375, 0.5, 0.375, 0.75, 0.375, 1.0, 0.375, 1.0, 0.375, 0.75, 0.125, 0.5, 0.375, 0.5, 0.375, 0.75, 0.125, 0.75, 0.375, 0.25, 0.375, 0.5, 0.375, 0.5, 0.375, 0.25, 0.375, 0.5, 0.375, 0.75, 0.375, 0.75, 0.375, 0.5, 0.375, 0.0, 0.375, 0.25, 0.375, 0.25, 0.375, 0.0, 0.375, 0.0, 0.375, 0.25, 0.375, 0.25, 0.375, 0.0, 0.375, 0.5, 0.375, 0.75, 0.375, 0.75, 0.375, 0.5, 0.375, 0.25, 0.375, 0.5, 0.375, 0.5, 0.375, 0.25, 0.375, 0.75, 0.375, 1.0, 0.375, 1.0, 0.375, 0.75, 0.375, 0.75, 0.4966, 0.75, 0.4966, 1.0, 0.375, 1.0, 0.375, 0.5, 0.4966, 0.5, 0.4966, 0.75, 0.375, 0.75, 0.375, 0.25, 0.4966, 0.25, 0.4966, 0.5, 0.375, 0.5, 0.375, 0.0, 0.4966, 0.0, 0.4966, 0.25, 0.375, 0.25])
me_cube_011.update()

# ---- objects
ob_light = bpy.data.objects.new('Light', light_light)
ob_camera = bpy.data.objects.new('Camera', cam_camera)
ob_empty = bpy.data.objects.new('Empty', None)
ob_empty_001 = bpy.data.objects.new('Empty.001', None)
ob_cube = bpy.data.objects.new('Cube', me_cube_001)
ob_cube_001 = bpy.data.objects.new('Cube.001', me_cube_002)
ob_cube_002 = bpy.data.objects.new('Cube.002', me_cube_003)
ob_cube_003 = bpy.data.objects.new('Cube.003', me_cube_004)
ob_cube_005 = bpy.data.objects.new('Cube.005', me_cube_006)
ob_cylinder = bpy.data.objects.new('Cylinder', me_cylinder)
ob_cube_007 = bpy.data.objects.new('Cube.007', me_cube_011)

# ---- transforms, parenting, visibility, modifiers, constraints
ob_light.location = (4.076, 1.005, 5.904)
ob_light.rotation_euler = (0.6503, 0.05522, 1.866)
ob_light.lock_rotations_4d = False
ob_light.empty_display_type = 'ARROWS'
ob_light.color = (0.0, 0.0, 0.0, 0.0)
ob_light.lineart.crease_threshold = 0.0
ob_camera.location = (7.359, -6.926, 4.958)
ob_camera.rotation_euler = (1.109, 0.0, 0.8149)
ob_camera.lock_rotations_4d = False
ob_camera.empty_display_type = 'ARROWS'
ob_camera.color = (0.0, 0.0, 0.0, 0.0)
ob_camera.display_type = 'WIRE'
ob_camera.lineart.crease_threshold = 0.0
ob_empty.location = (0.4784, 3.016, 0.9342)
ob_empty.rotation_euler = (1.571, -0.0, -0.0)
ob_empty.scale = (0.5635, 0.5635, 0.5635)
ob_empty.empty_display_type = 'IMAGE'
ob_empty.empty_display_size = 5.0
ob_empty.use_empty_image_alpha = True
ob_empty.empty_image_side = 'FRONT'
ob_empty.color = (1.0, 1.0, 1.0, 0.1813)
ob_empty.hide_select = True
ob_empty_001.location = (-3.016, -0.4982, 0.9342)
ob_empty_001.rotation_euler = (1.571, -0.0, 1.571)
ob_empty_001.scale = (0.5635, 0.5635, 0.5635)
ob_empty_001.empty_display_type = 'IMAGE'
ob_empty_001.empty_display_size = 5.0
ob_empty_001.use_empty_image_alpha = True
ob_empty_001.empty_image_side = 'FRONT'
ob_empty_001.color = (1.0, 1.0, 1.0, 0.1813)
ob_empty_001.hide_select = True
ob_cube.location = (0.001908, 0.0, 0.0)
_m = ob_cube.modifiers.new('Subdivision', 'SUBSURF')
_m.levels = 3
_m.show_only_control_edges = False
ob_cube_001.location = (0.0, 0.0, 0.0)
ob_cube_001.use_mesh_mirror_x = True
_m = ob_cube_001.modifiers.new('Subdivision', 'SUBSURF')
_m.levels = 3
_m.show_only_control_edges = False
ob_cube_002.location = (0.0, 0.0, 0.0)
ob_cube_002.use_mesh_mirror_x = True
_m = ob_cube_002.modifiers.new('Subdivision', 'SUBSURF')
_m.levels = 3
_m.show_only_control_edges = False
ob_cube_003.location = (0.0, 0.0, 0.9977)
ob_cube_003.scale = (0.1097, 0.1097, 0.1097)
ob_cube_003.use_mesh_mirror_x = True
_m = ob_cube_003.modifiers.new('Subdivision', 'SUBSURF')
_m.levels = 3
_m.show_only_control_edges = False
ob_cube_005.location = (-1.49e-08, 7.105e-15, 0.0)
ob_cube_005.scale = (0.06928, 0.06928, 0.06928)
_m = ob_cube_005.modifiers.new('Subdivision', 'SUBSURF')
_m.levels = 3
_m.show_only_control_edges = False
_m = ob_cube_005.modifiers.new('Mirror', 'MIRROR')
ob_cylinder.location = (0.0, 0.02875, 1.403)
ob_cylinder.scale = (0.03343, 0.03343, 0.03343)
ob_cube_007.location = (-5.96e-08, 2.98e-08, -1.192e-07)
ob_cube_007.scale = (0.01196, 0.01196, 0.01196)
_m = ob_cube_007.modifiers.new('Subdivision', 'SUBSURF')
_m.levels = 3
_m.show_only_control_edges = False
_m = ob_cube_007.modifiers.new('Mirror', 'MIRROR')

# ---- collection membership
col_collection.objects.link(ob_light)
col_collection.objects.link(ob_camera)
col_collection.objects.link(ob_empty)
col_collection.objects.link(ob_empty_001)
col_collection.objects.link(ob_cube)
col_collection.objects.link(ob_cube_001)
col_collection.objects.link(ob_cube_002)
col_collection.objects.link(ob_cube_003)
col_collection.objects.link(ob_cube_005)
col_collection.objects.link(ob_cylinder)
col_collection.objects.link(ob_cube_007)

# ---- scene / render settings (as saved in the file)
scene.camera = ob_camera
scene.frame_start = 1; scene.frame_end = 250; scene.frame_set(1)
scene.render.engine = 'BLENDER_EEVEE_NEXT'
scene.cycles.sampling_pattern = 'TABULATED_SOBOL'
scene.eevee.ray_tracing_options.trace_max_roughness = 0.0
bpy.context.view_layer.update()
